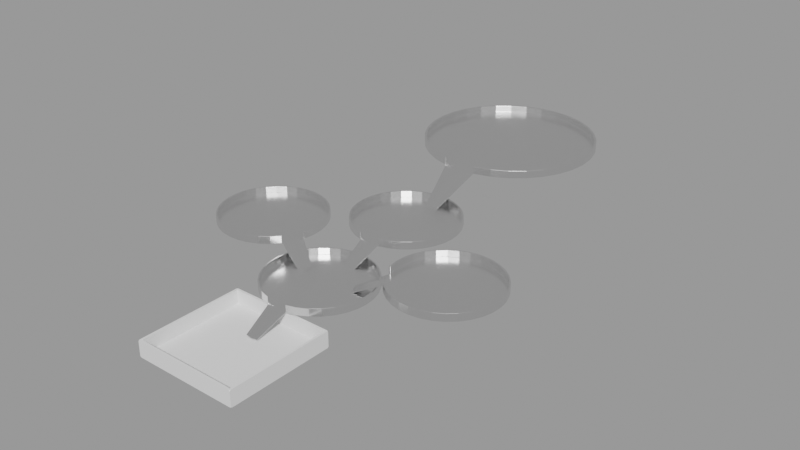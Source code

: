 # Source: demo.blend  (saved by Blender 3.6.11; exported with 4.5.12 LTS)
import bpy
from mathutils import Matrix  # noqa: F401  (used for matrix-valued properties, if any)

bpy.ops.wm.read_factory_settings(use_empty=True)
scene = bpy.context.scene
scene.name = 'Scene.002'

# ---- materials (node trees are filled in below, after node groups)
mat_material = bpy.data.materials.new('Material')
mat_material.use_transparent_shadow = False

# ---- material node trees
mat_material.use_nodes = True; mat_material.node_tree.nodes.clear()
_N = mat_material.node_tree.nodes; _L = mat_material.node_tree.links
n0 = _N.new('ShaderNodeBsdfPrincipled'); n0.name = 'Principled BSDF'; n0.location = (10, 300)
n0.distribution = 'GGX'
n0.subsurface_method = 'RANDOM_WALK_SKIN'
n0.inputs[1].default_value = 1.0
n0.inputs[2].default_value = 0.2414
n0.inputs[3].default_value = 1.45
n0.inputs[27].default_value = (0.0, 0.0, 0.0, 1.0)
n0.inputs[28].default_value = 1.0
n1 = _N.new('ShaderNodeOutputMaterial'); n1.name = 'Material Output'; n1.location = (300, 300)
_L.new(n0.outputs[0], n1.inputs[0])
n1.is_active_output = True

# ---- meshes
me_cylinder = bpy.data.meshes.new('Cylinder')
me_cylinder.from_pydata([(0.0, 1.0, -0.04303), (0.0, 1.0, 0.104), (0.1951, 0.9808, -0.04303), (0.1951, 0.9808, 0.104), (0.3827, 0.9239, -0.04303), (0.3827, 0.9239, 0.104), (0.5556, 0.8315, -0.04303), (0.5556, 0.8315, 0.104), (0.7071, 0.7071, -0.04303), (0.7071, 0.7071, 0.104), (0.8315, 0.5556, -0.04303), (0.8315, 0.5556, 0.104), (0.9239, 0.3827, -0.04303), (0.9239, 0.3827, 0.104), (0.9808, 0.1951, -0.04303), (0.9808, 0.1951, 0.104), (1.0, 0.0, -0.04303), (0.9808, -0.1951, -0.04303), (0.9808, -0.1951, 0.104), (0.9239, -0.3827, -0.04303), (0.9239, -0.3827, 0.104), (0.8315, -0.5556, -0.04303), (0.8315, -0.5556, 0.104), (0.7071, -0.7071, -0.04303), (0.7071, -0.7071, 0.104), (0.5556, -0.8315, -0.04303), (0.5556, -0.8315, 0.104), (0.3827, -0.9239, -0.04303), (0.3827, -0.9239, 0.104), (0.1951, -0.9808, -0.04303), (0.1951, -0.9808, 0.104), (0.0, -1.0, -0.04303), (0.0, -1.0, 0.104), (-0.1951, -0.9808, -0.04303), (-0.1951, -0.9808, 0.104), (-0.3827, -0.9239, -0.04303), (-0.3827, -0.9239, 0.104), (-0.5556, -0.8315, -0.04303), (-0.5556, -0.8315, 0.104), (-0.7071, -0.7071, -0.04303), (-0.7071, -0.7071, 0.104), (-0.8315, -0.5556, -0.04303), (-0.8315, -0.5556, 0.104), (-0.9239, -0.3827, -0.04303), (-0.9239, -0.3827, 0.104), (-0.9808, -0.1951, -0.04303), (-0.9808, -0.1951, 0.104), (-1.0, 0.0, -0.04303), (-1.0, 0.0, 0.104), (-0.9808, 0.1951, -0.04303), (-0.9808, 0.1951, 0.104), (-0.9239, 0.3827, -0.04303), (-0.9239, 0.3827, 0.104), (-0.8315, 0.5556, -0.04303), (-0.8315, 0.5556, 0.104), (-0.7071, 0.7071, -0.04303), (-0.7071, 0.7071, 0.104), (-0.5556, 0.8315, -0.04303), (-0.5556, 0.8315, 0.104), (-0.3827, 0.9239, -0.04303), (-0.3827, 0.9239, 0.104), (-0.1951, 0.9808, -0.04303), (-0.1951, 0.9808, 0.104), (0.1901, 0.9557, 0.104), (3.099e-10, 0.9744, 0.104), (0.3729, 0.9002, 0.104), (0.5413, 0.8102, 0.104), (0.689, 0.689, 0.104), (0.8102, 0.5413, 0.104), (0.9002, 0.3729, 0.104), (0.9557, 0.1901, 0.104), (0.9557, -0.1901, 0.104), (0.9002, -0.3729, 0.104), (0.8102, -0.5413, 0.104), (0.689, -0.689, 0.104), (0.5413, -0.8102, 0.104), (0.3729, -0.9002, 0.104), (0.1901, -0.9557, 0.104), (3.099e-10, -0.9744, 0.104), (-0.1901, -0.9557, 0.104), (-0.3729, -0.9002, 0.104), (-0.5413, -0.8102, 0.104), (-0.689, -0.689, 0.104), (-0.8102, -0.5413, 0.104), (-0.9002, -0.3729, 0.104), (-0.9557, -0.1901, 0.104), (-0.9744, 3.814e-10, 0.104), (-0.9557, 0.1901, 0.104), (-0.9002, 0.3729, 0.104), (-0.8102, 0.5413, 0.104), (-0.689, 0.689, 0.104), (-0.5413, 0.8102, 0.104), (-0.3729, 0.9002, 0.104), (-0.1901, 0.9557, 0.104), (0.1901, 0.9557, -0.02221), (3.099e-10, 0.9744, -0.02221), (0.3729, 0.9002, -0.02221), (0.5413, 0.8102, -0.02221), (0.689, 0.689, -0.02221), (0.8102, 0.5413, -0.02221), (0.9002, 0.3729, -0.02221), (0.9557, 0.1901, -0.02221), (0.9744, 3.814e-10, -0.02221), (0.9557, -0.1901, -0.02221), (0.9002, -0.3729, -0.02221), (0.8102, -0.5413, -0.02221), (0.689, -0.689, -0.02221), (0.5413, -0.8102, -0.02221), (0.3729, -0.9002, -0.02221), (0.1901, -0.9557, -0.02221), (3.099e-10, -0.9744, -0.02221), (-0.1901, -0.9557, -0.02221), (-0.3729, -0.9002, -0.02221), (-0.5413, -0.8102, -0.02221), (-0.689, -0.689, -0.02221), (-0.8102, -0.5413, -0.02221), (-0.9002, -0.3729, -0.02221), (-0.9557, -0.1901, -0.02221), (-0.9744, 3.814e-10, -0.02221), (-0.9557, 0.1901, -0.02221), (-0.9002, 0.3729, -0.02221), (-0.8102, 0.5413, -0.02221), (-0.689, 0.689, -0.02221), (-0.5413, 0.8102, -0.02221), (-0.3729, 0.9002, -0.02221), (-0.1901, 0.9557, -0.02221), (1.54, 0.1213, -0.3108), (1.549, 0.0, -0.3185), (1.54, -0.1213, -0.3108), (1.536, 0.1182, -0.2908), (1.545, 2.371e-10, -0.2983), (1.536, -0.1182, -0.2908)], [], [(0, 1, 3, 2), (2, 3, 5, 4), (4, 5, 7, 6), (6, 7, 9, 8), (8, 9, 11, 10), (10, 11, 13, 12), (12, 13, 15, 14), (17, 18, 20, 19), (19, 20, 22, 21), (21, 22, 24, 23), (23, 24, 26, 25), (25, 26, 28, 27), (27, 28, 30, 29), (29, 30, 32, 31), (31, 32, 34, 33), (33, 34, 36, 35), (35, 36, 38, 37), (37, 38, 40, 39), (39, 40, 42, 41), (41, 42, 44, 43), (43, 44, 46, 45), (45, 46, 48, 47), (47, 48, 50, 49), (49, 50, 52, 51), (51, 52, 54, 53), (53, 54, 56, 55), (55, 56, 58, 57), (57, 58, 60, 59), (9, 7, 66, 67), (59, 60, 62, 61), (61, 62, 1, 0), (0, 2, 4, 6, 8, 10, 12, 14, 16, 17, 19, 21, 23, 25, 27, 29, 31, 33, 35, 37, 39, 41, 43, 45, 47, 49, 51, 53, 55, 57, 59, 61), (26, 24, 74, 75), (44, 42, 83, 84), (62, 60, 92, 93), (36, 34, 79, 80), (54, 52, 88, 89), (11, 9, 67, 68), (28, 26, 75, 76), (46, 44, 84, 85), (3, 1, 64, 63), (1, 62, 93, 64), (20, 18, 71, 72), (38, 36, 80, 81), (56, 54, 89, 90), (13, 11, 68, 69), (30, 28, 76, 77), (48, 46, 85, 86), (5, 3, 63, 65), (22, 20, 72, 73), (40, 38, 81, 82), (58, 56, 90, 91), (15, 13, 69, 70), (32, 30, 77, 78), (50, 48, 86, 87), (7, 5, 65, 66), (24, 22, 73, 74), (42, 40, 82, 83), (60, 58, 91, 92), (34, 32, 78, 79), (52, 50, 87, 88), (94, 95, 125, 124, 123, 122, 121, 120, 119, 118, 117, 116, 115, 114, 113, 112, 111, 110, 109, 108, 107, 106, 105, 104, 103, 102, 101, 100, 99, 98, 97, 96), (85, 84, 116, 117), (72, 71, 103, 104), (86, 85, 117, 118), (73, 72, 104, 105), (87, 86, 118, 119), (74, 73, 105, 106), (88, 87, 119, 120), (75, 74, 106, 107), (89, 88, 120, 121), (76, 75, 107, 108), (63, 64, 95, 94), (90, 89, 121, 122), (77, 76, 108, 109), (65, 63, 94, 96), (91, 90, 122, 123), (78, 77, 109, 110), (66, 65, 96, 97), (92, 91, 123, 124), (79, 78, 110, 111), (67, 66, 97, 98), (93, 92, 124, 125), (80, 79, 111, 112), (68, 67, 98, 99), (64, 93, 125, 95), (81, 80, 112, 113), (69, 68, 99, 100), (82, 81, 113, 114), (70, 69, 100, 101), (83, 82, 114, 115), (84, 83, 115, 116), (15, 70, 101, 14), (18, 17, 103, 71), (17, 16, 127, 128), (126, 129, 130, 131, 128, 127), (14, 101, 129, 126), (102, 103, 131, 130), (16, 14, 126, 127), (103, 17, 128, 131), (101, 102, 130, 129)])
_uv = me_cylinder.uv_layers.new(name='UVMap')
_uv.uv.foreach_set('vector', [1.0, 0.5, 1.0, 1.0, 0.9688, 1.0, 0.9688, 0.5, 0.9688, 0.5, 0.9688, 1.0, 0.9375, 1.0, 0.9375, 0.5, 0.9375, 0.5, 0.9375, 1.0, 0.9062, 1.0, 0.9062, 0.5, 0.9062, 0.5, 0.9062, 1.0, 0.875, 1.0, 0.875, 0.5, 0.875, 0.5, 0.875, 1.0, 0.8438, 1.0, 0.8438, 0.5, 0.8438, 0.5, 0.8438, 1.0, 0.8125, 1.0, 0.8125, 0.5, 0.8125, 0.5, 0.8125, 1.0, 0.7812, 1.0, 0.7812, 0.5, 0.7188, 0.5, 0.7188, 1.0, 0.6875, 1.0, 0.6875, 0.5, 0.6875, 0.5, 0.6875, 1.0, 0.6562, 1.0, 0.6562, 0.5, 0.6562, 0.5, 0.6562, 1.0, 0.625, 1.0, 0.625, 0.5, 0.625, 0.5, 0.625, 1.0, 0.5938, 1.0, 0.5938, 0.5, 0.5938, 0.5, 0.5938, 1.0, 0.5625, 1.0, 0.5625, 0.5, 0.5625, 0.5, 0.5625, 1.0, 0.5312, 1.0, 0.5312, 0.5, 0.5312, 0.5, 0.5312, 1.0, 0.5, 1.0, 0.5, 0.5, 0.5, 0.5, 0.5, 1.0, 0.4688, 1.0, 0.4688, 0.5, 0.4688, 0.5, 0.4688, 1.0, 0.4375, 1.0, 0.4375, 0.5, 0.4375, 0.5, 0.4375, 1.0, 0.4062, 1.0, 0.4062, 0.5, 0.4062, 0.5, 0.4062, 1.0, 0.375, 1.0, 0.375, 0.5, 0.375, 0.5, 0.375, 1.0, 0.3438, 1.0, 0.3438, 0.5, 0.3438, 0.5, 0.3438, 1.0, 0.3125, 1.0, 0.3125, 0.5, 0.3125, 0.5, 0.3125, 1.0, 0.2812, 1.0, 0.2812, 0.5, 0.2812, 0.5, 0.2812, 1.0, 0.25, 1.0, 0.25, 0.5, 0.25, 0.5, 0.25, 1.0, 0.2188, 1.0, 0.2188, 0.5, 0.2188, 0.5, 0.2188, 1.0, 0.1875, 1.0, 0.1875, 0.5, 0.1875, 0.5, 0.1875, 1.0, 0.1562, 1.0, 0.1562, 0.5, 0.1562, 0.5, 0.1562, 1.0, 0.125, 1.0, 0.125, 0.5, 0.125, 0.5, 0.125, 1.0, 0.09375, 1.0, 0.09375, 0.5, 0.09375, 0.5, 0.09375, 1.0, 0.0625, 1.0, 0.0625, 0.5, 0.875, 1.0, 0.9062, 1.0, 0.9062, 1.0, 0.875, 1.0, 0.0625, 0.5, 0.0625, 1.0, 0.03125, 1.0, 0.03125, 0.5, 0.03125, 0.5, 0.03125, 1.0, 0.0, 1.0, 0.0, 0.5, 0.75, 0.49, 0.7968, 0.4854, 0.8418, 0.4717, 0.8833, 0.4496, 0.9197, 0.4197, 0.9496, 0.3833, 0.9717, 0.3418, 0.9854, 0.2968, 0.99, 0.25, 0.9854, 0.2032, 0.9717, 0.1582, 0.9496, 0.1167, 0.9197, 0.08029, 0.8833, 0.05045, 0.8418, 0.02827, 0.7968, 0.01461, 0.75, 0.01, 0.7032, 0.01461, 0.6582, 0.02827, 0.6167, 0.05045, 0.5803, 0.08029, 0.5504, 0.1167, 0.5283, 0.1582, 0.5146, 0.2032, 0.51, 0.25, 0.5146, 0.2968, 0.5283, 0.3418, 0.5504, 0.3833, 0.5803, 0.4197, 0.6167, 0.4496, 0.6582, 0.4717, 0.7032, 0.4854, 0.5938, 1.0, 0.625, 1.0, 0.625, 1.0, 0.5938, 1.0, 0.3125, 1.0, 0.3438, 1.0, 0.3438, 1.0, 0.3125, 1.0, 0.03125, 1.0, 0.0625, 1.0, 0.0625, 1.0, 0.03125, 1.0, 0.4375, 1.0, 0.4688, 1.0, 0.4688, 1.0, 0.4375, 1.0, 0.1562, 1.0, 0.1875, 1.0, 0.1875, 1.0, 0.1562, 1.0, 0.8438, 1.0, 0.875, 1.0, 0.875, 1.0, 0.8438, 1.0, 0.5625, 1.0, 0.5938, 1.0, 0.5938, 1.0, 0.5625, 1.0, 0.2812, 1.0, 0.3125, 1.0, 0.3125, 1.0, 0.2812, 1.0, 0.9688, 1.0, 1.0, 1.0, 1.0, 1.0, 0.9688, 1.0, 0.0, 1.0, 0.03125, 1.0, 0.03125, 1.0, 0.0, 1.0, 0.6875, 1.0, 0.7188, 1.0, 0.7188, 1.0, 0.6875, 1.0, 0.4062, 1.0, 0.4375, 1.0, 0.4375, 1.0, 0.4062, 1.0, 0.125, 1.0, 0.1562, 1.0, 0.1562, 1.0, 0.125, 1.0, 0.8125, 1.0, 0.8438, 1.0, 0.8438, 1.0, 0.8125, 1.0, 0.5312, 1.0, 0.5625, 1.0, 0.5625, 1.0, 0.5312, 1.0, 0.25, 1.0, 0.2812, 1.0, 0.2812, 1.0, 0.25, 1.0, 0.9375, 1.0, 0.9688, 1.0, 0.9688, 1.0, 0.9375, 1.0, 0.6562, 1.0, 0.6875, 1.0, 0.6875, 1.0, 0.6562, 1.0, 0.375, 1.0, 0.4062, 1.0, 0.4062, 1.0, 0.375, 1.0, 0.09375, 1.0, 0.125, 1.0, 0.125, 1.0, 0.09375, 1.0, 0.7812, 1.0, 0.8125, 1.0, 0.8125, 1.0, 0.7812, 1.0, 0.5, 1.0, 0.5312, 1.0, 0.5312, 1.0, 0.5, 1.0, 0.2188, 1.0, 0.25, 1.0, 0.25, 1.0, 0.2188, 1.0, 0.9062, 1.0, 0.9375, 1.0, 0.9375, 1.0, 0.9062, 1.0, 0.625, 1.0, 0.6562, 1.0, 0.6562, 1.0, 0.625, 1.0, 0.3438, 1.0, 0.375, 1.0, 0.375, 1.0, 0.3438, 1.0, 0.0625, 1.0, 0.09375, 1.0, 0.09375, 1.0, 0.0625, 1.0, 0.4688, 1.0, 0.5, 1.0, 0.5, 1.0, 0.4688, 1.0, 0.1875, 1.0, 0.2188, 1.0, 0.2188, 1.0, 0.1875, 1.0, 0.2968, 0.4854, 0.25, 0.49, 0.2032, 0.4854, 0.1582, 0.4717, 0.1167, 0.4496, 0.08029, 0.4197, 0.05045, 0.3833, 0.02827, 0.3418, 0.01461, 0.2968, 0.01, 0.25, 0.01461, 0.2032, 0.02827, 0.1582, 0.05045, 0.1167, 0.08029, 0.08029, 0.1167, 0.05045, 0.1582, 0.02827, 0.2032, 0.01461, 0.25, 0.01, 0.2968, 0.01461, 0.3418, 0.02827, 0.3833, 0.05045, 0.4197, 0.08029, 0.4496, 0.1167, 0.4717, 0.1582, 0.4854, 0.2032, 0.49, 0.25, 0.4854, 0.2968, 0.4717, 0.3418, 0.4496, 0.3833, 0.4197, 0.4197, 0.3833, 0.4496, 0.3418, 0.4717, 0.2812, 1.0, 0.3125, 1.0, 0.3125, 1.0, 0.2812, 1.0, 0.6875, 1.0, 0.7188, 1.0, 0.7188, 1.0, 0.6875, 1.0, 0.25, 1.0, 0.2812, 1.0, 0.2812, 1.0, 0.25, 1.0, 0.6562, 1.0, 0.6875, 1.0, 0.6875, 1.0, 0.6562, 1.0, 0.2188, 1.0, 0.25, 1.0, 0.25, 1.0, 0.2188, 1.0, 0.625, 1.0, 0.6562, 1.0, 0.6562, 1.0, 0.625, 1.0, 0.1875, 1.0, 0.2188, 1.0, 0.2188, 1.0, 0.1875, 1.0, 0.5938, 1.0, 0.625, 1.0, 0.625, 1.0, 0.5938, 1.0, 0.1562, 1.0, 0.1875, 1.0, 0.1875, 1.0, 0.1562, 1.0, 0.5625, 1.0, 0.5938, 1.0, 0.5938, 1.0, 0.5625, 1.0, 0.9688, 1.0, 1.0, 1.0, 1.0, 1.0, 0.9688, 1.0, 0.125, 1.0, 0.1562, 1.0, 0.1562, 1.0, 0.125, 1.0, 0.5312, 1.0, 0.5625, 1.0, 0.5625, 1.0, 0.5312, 1.0, 0.9375, 1.0, 0.9688, 1.0, 0.9688, 1.0, 0.9375, 1.0, 0.09375, 1.0, 0.125, 1.0, 0.125, 1.0, 0.09375, 1.0, 0.5, 1.0, 0.5312, 1.0, 0.5312, 1.0, 0.5, 1.0, 0.9062, 1.0, 0.9375, 1.0, 0.9375, 1.0, 0.9062, 1.0, 0.0625, 1.0, 0.09375, 1.0, 0.09375, 1.0, 0.0625, 1.0, 0.4688, 1.0, 0.5, 1.0, 0.5, 1.0, 0.4688, 1.0, 0.875, 1.0, 0.9062, 1.0, 0.9062, 1.0, 0.875, 1.0, 0.03125, 1.0, 0.0625, 1.0, 0.0625, 1.0, 0.03125, 1.0, 0.4375, 1.0, 0.4688, 1.0, 0.4688, 1.0, 0.4375, 1.0, 0.8438, 1.0, 0.875, 1.0, 0.875, 1.0, 0.8438, 1.0, 0.0, 1.0, 0.03125, 1.0, 0.03125, 1.0, 0.0, 1.0, 0.4062, 1.0, 0.4375, 1.0, 0.4375, 1.0, 0.4062, 1.0, 0.8125, 1.0, 0.8438, 1.0, 0.8438, 1.0, 0.8125, 1.0, 0.375, 1.0, 0.4062, 1.0, 0.4062, 1.0, 0.375, 1.0, 0.7812, 1.0, 0.8125, 1.0, 0.8125, 1.0, 0.7812, 1.0, 0.3438, 1.0, 0.375, 1.0, 0.375, 1.0, 0.3438, 1.0, 0.3125, 1.0, 0.3438, 1.0, 0.3438, 1.0, 0.3125, 1.0, 0.7812, 1.0, 0.7812, 1.0, 0.7812, 1.0, 0.7812, 0.5, 0.7188, 1.0, 0.7188, 0.5, 0.7188, 1.0, 0.7188, 1.0, 0.9854, 0.2032, 0.99, 0.25, 0.99, 0.25, 0.9854, 0.2032, 0.7812, 0.5, 0.7812, 1.0, 0.49, 0.25, 0.4854, 0.2032, 0.7188, 0.5, 0.99, 0.25, 0.7812, 0.5, 0.7812, 1.0, 0.7812, 1.0, 0.7812, 0.5, 0.49, 0.25, 0.4854, 0.2032, 0.4854, 0.2032, 0.49, 0.25, 0.99, 0.25, 0.9854, 0.2968, 0.9854, 0.2968, 0.99, 0.25, 0.7188, 1.0, 0.7188, 0.5, 0.7188, 0.5, 0.7188, 1.0, 0.4854, 0.2968, 0.49, 0.25, 0.49, 0.25, 0.4854, 0.2968])
me_cylinder.materials.append(mat_material)
me_cylinder.update()
me_cylinder_001 = bpy.data.meshes.new('Cylinder.001')
me_cylinder_001.from_pydata([(0.0, 1.0, -0.04303), (0.0, 1.0, 0.104), (0.1951, 0.9808, -0.04303), (0.1951, 0.9808, 0.104), (0.3827, 0.9239, -0.04303), (0.3827, 0.9239, 0.104), (0.5556, 0.8315, -0.04303), (0.5556, 0.8315, 0.104), (0.7071, 0.7071, -0.04303), (0.7071, 0.7071, 0.104), (0.8315, 0.5556, -0.04303), (0.8315, 0.5556, 0.104), (0.9239, 0.3827, -0.04303), (0.9239, 0.3827, 0.104), (0.9808, 0.1951, -0.04303), (0.9808, 0.1951, 0.104), (1.0, 0.0, -0.04303), (0.9808, -0.1951, -0.04303), (0.9808, -0.1951, 0.104), (0.9239, -0.3827, -0.04303), (0.9239, -0.3827, 0.104), (0.8315, -0.5556, -0.04303), (0.8315, -0.5556, 0.104), (0.7071, -0.7071, -0.04303), (0.7071, -0.7071, 0.104), (0.5556, -0.8315, -0.04303), (0.5556, -0.8315, 0.104), (0.3827, -0.9239, -0.04303), (0.3827, -0.9239, 0.104), (0.1951, -0.9808, -0.04303), (0.1951, -0.9808, 0.104), (0.0, -1.0, -0.04303), (0.0, -1.0, 0.104), (-0.1951, -0.9808, -0.04303), (-0.1951, -0.9808, 0.104), (-0.3827, -0.9239, -0.04303), (-0.3827, -0.9239, 0.104), (-0.5556, -0.8315, -0.04303), (-0.5556, -0.8315, 0.104), (-0.7071, -0.7071, -0.04303), (-0.7071, -0.7071, 0.104), (-0.8315, -0.5556, -0.04303), (-0.8315, -0.5556, 0.104), (-0.9239, -0.3827, -0.04303), (-0.9239, -0.3827, 0.104), (-0.9808, -0.1951, -0.04303), (-0.9808, -0.1951, 0.104), (-1.0, 0.0, -0.04303), (-1.0, 0.0, 0.104), (-0.9808, 0.1951, -0.04303), (-0.9808, 0.1951, 0.104), (-0.9239, 0.3827, -0.04303), (-0.9239, 0.3827, 0.104), (-0.8315, 0.5556, -0.04303), (-0.8315, 0.5556, 0.104), (-0.7071, 0.7071, -0.04303), (-0.7071, 0.7071, 0.104), (-0.5556, 0.8315, -0.04303), (-0.5556, 0.8315, 0.104), (-0.3827, 0.9239, -0.04303), (-0.3827, 0.9239, 0.104), (-0.1951, 0.9808, -0.04303), (-0.1951, 0.9808, 0.104), (0.1901, 0.9557, 0.104), (3.099e-10, 0.9744, 0.104), (0.3729, 0.9002, 0.104), (0.5413, 0.8102, 0.104), (0.689, 0.689, 0.104), (0.8102, 0.5413, 0.104), (0.9002, 0.3729, 0.104), (0.9557, 0.1901, 0.104), (0.9557, -0.1901, 0.104), (0.9002, -0.3729, 0.104), (0.8102, -0.5413, 0.104), (0.689, -0.689, 0.104), (0.5413, -0.8102, 0.104), (0.3729, -0.9002, 0.104), (0.1901, -0.9557, 0.104), (3.099e-10, -0.9744, 0.104), (-0.1901, -0.9557, 0.104), (-0.3729, -0.9002, 0.104), (-0.5413, -0.8102, 0.104), (-0.689, -0.689, 0.104), (-0.8102, -0.5413, 0.104), (-0.9002, -0.3729, 0.104), (-0.9557, -0.1901, 0.104), (-0.9744, 3.814e-10, 0.104), (-0.9557, 0.1901, 0.104), (-0.9002, 0.3729, 0.104), (-0.8102, 0.5413, 0.104), (-0.689, 0.689, 0.104), (-0.5413, 0.8102, 0.104), (-0.3729, 0.9002, 0.104), (-0.1901, 0.9557, 0.104), (0.1901, 0.9557, -0.02221), (3.099e-10, 0.9744, -0.02221), (0.3729, 0.9002, -0.02221), (0.5413, 0.8102, -0.02221), (0.689, 0.689, -0.02221), (0.8102, 0.5413, -0.02221), (0.9002, 0.3729, -0.02221), (0.9557, 0.1901, -0.02221), (0.9744, 3.814e-10, -0.02221), (0.9557, -0.1901, -0.02221), (0.9002, -0.3729, -0.02221), (0.8102, -0.5413, -0.02221), (0.689, -0.689, -0.02221), (0.5413, -0.8102, -0.02221), (0.3729, -0.9002, -0.02221), (0.1901, -0.9557, -0.02221), (3.099e-10, -0.9744, -0.02221), (-0.1901, -0.9557, -0.02221), (-0.3729, -0.9002, -0.02221), (-0.5413, -0.8102, -0.02221), (-0.689, -0.689, -0.02221), (-0.8102, -0.5413, -0.02221), (-0.9002, -0.3729, -0.02221), (-0.9557, -0.1901, -0.02221), (-0.9744, 3.814e-10, -0.02221), (-0.9557, 0.1901, -0.02221), (-0.9002, 0.3729, -0.02221), (-0.8102, 0.5413, -0.02221), (-0.689, 0.689, -0.02221), (-0.5413, 0.8102, -0.02221), (-0.3729, 0.9002, -0.02221), (-0.1901, 0.9557, -0.02221), (1.54, 0.1213, -0.3108), (1.549, 0.0, -0.3185), (1.54, -0.1213, -0.3108), (1.536, 0.1182, -0.2908), (1.545, 2.371e-10, -0.2983), (1.536, -0.1182, -0.2908)], [], [(0, 1, 3, 2), (2, 3, 5, 4), (4, 5, 7, 6), (6, 7, 9, 8), (8, 9, 11, 10), (10, 11, 13, 12), (12, 13, 15, 14), (17, 18, 20, 19), (19, 20, 22, 21), (21, 22, 24, 23), (23, 24, 26, 25), (25, 26, 28, 27), (27, 28, 30, 29), (29, 30, 32, 31), (31, 32, 34, 33), (33, 34, 36, 35), (35, 36, 38, 37), (37, 38, 40, 39), (39, 40, 42, 41), (41, 42, 44, 43), (43, 44, 46, 45), (45, 46, 48, 47), (47, 48, 50, 49), (49, 50, 52, 51), (51, 52, 54, 53), (53, 54, 56, 55), (55, 56, 58, 57), (57, 58, 60, 59), (9, 7, 66, 67), (59, 60, 62, 61), (61, 62, 1, 0), (0, 2, 4, 6, 8, 10, 12, 14, 16, 17, 19, 21, 23, 25, 27, 29, 31, 33, 35, 37, 39, 41, 43, 45, 47, 49, 51, 53, 55, 57, 59, 61), (26, 24, 74, 75), (44, 42, 83, 84), (62, 60, 92, 93), (36, 34, 79, 80), (54, 52, 88, 89), (11, 9, 67, 68), (28, 26, 75, 76), (46, 44, 84, 85), (3, 1, 64, 63), (1, 62, 93, 64), (20, 18, 71, 72), (38, 36, 80, 81), (56, 54, 89, 90), (13, 11, 68, 69), (30, 28, 76, 77), (48, 46, 85, 86), (5, 3, 63, 65), (22, 20, 72, 73), (40, 38, 81, 82), (58, 56, 90, 91), (15, 13, 69, 70), (32, 30, 77, 78), (50, 48, 86, 87), (7, 5, 65, 66), (24, 22, 73, 74), (42, 40, 82, 83), (60, 58, 91, 92), (34, 32, 78, 79), (52, 50, 87, 88), (94, 95, 125, 124, 123, 122, 121, 120, 119, 118, 117, 116, 115, 114, 113, 112, 111, 110, 109, 108, 107, 106, 105, 104, 103, 102, 101, 100, 99, 98, 97, 96), (85, 84, 116, 117), (72, 71, 103, 104), (86, 85, 117, 118), (73, 72, 104, 105), (87, 86, 118, 119), (74, 73, 105, 106), (88, 87, 119, 120), (75, 74, 106, 107), (89, 88, 120, 121), (76, 75, 107, 108), (63, 64, 95, 94), (90, 89, 121, 122), (77, 76, 108, 109), (65, 63, 94, 96), (91, 90, 122, 123), (78, 77, 109, 110), (66, 65, 96, 97), (92, 91, 123, 124), (79, 78, 110, 111), (67, 66, 97, 98), (93, 92, 124, 125), (80, 79, 111, 112), (68, 67, 98, 99), (64, 93, 125, 95), (81, 80, 112, 113), (69, 68, 99, 100), (82, 81, 113, 114), (70, 69, 100, 101), (83, 82, 114, 115), (84, 83, 115, 116), (15, 70, 101, 14), (18, 17, 103, 71), (17, 16, 127, 128), (126, 129, 130, 131, 128, 127), (14, 101, 129, 126), (102, 103, 131, 130), (16, 14, 126, 127), (103, 17, 128, 131), (101, 102, 130, 129)])
_uv = me_cylinder_001.uv_layers.new(name='UVMap')
_uv.uv.foreach_set('vector', [1.0, 0.5, 1.0, 1.0, 0.9688, 1.0, 0.9688, 0.5, 0.9688, 0.5, 0.9688, 1.0, 0.9375, 1.0, 0.9375, 0.5, 0.9375, 0.5, 0.9375, 1.0, 0.9062, 1.0, 0.9062, 0.5, 0.9062, 0.5, 0.9062, 1.0, 0.875, 1.0, 0.875, 0.5, 0.875, 0.5, 0.875, 1.0, 0.8438, 1.0, 0.8438, 0.5, 0.8438, 0.5, 0.8438, 1.0, 0.8125, 1.0, 0.8125, 0.5, 0.8125, 0.5, 0.8125, 1.0, 0.7812, 1.0, 0.7812, 0.5, 0.7188, 0.5, 0.7188, 1.0, 0.6875, 1.0, 0.6875, 0.5, 0.6875, 0.5, 0.6875, 1.0, 0.6562, 1.0, 0.6562, 0.5, 0.6562, 0.5, 0.6562, 1.0, 0.625, 1.0, 0.625, 0.5, 0.625, 0.5, 0.625, 1.0, 0.5938, 1.0, 0.5938, 0.5, 0.5938, 0.5, 0.5938, 1.0, 0.5625, 1.0, 0.5625, 0.5, 0.5625, 0.5, 0.5625, 1.0, 0.5312, 1.0, 0.5312, 0.5, 0.5312, 0.5, 0.5312, 1.0, 0.5, 1.0, 0.5, 0.5, 0.5, 0.5, 0.5, 1.0, 0.4688, 1.0, 0.4688, 0.5, 0.4688, 0.5, 0.4688, 1.0, 0.4375, 1.0, 0.4375, 0.5, 0.4375, 0.5, 0.4375, 1.0, 0.4062, 1.0, 0.4062, 0.5, 0.4062, 0.5, 0.4062, 1.0, 0.375, 1.0, 0.375, 0.5, 0.375, 0.5, 0.375, 1.0, 0.3438, 1.0, 0.3438, 0.5, 0.3438, 0.5, 0.3438, 1.0, 0.3125, 1.0, 0.3125, 0.5, 0.3125, 0.5, 0.3125, 1.0, 0.2812, 1.0, 0.2812, 0.5, 0.2812, 0.5, 0.2812, 1.0, 0.25, 1.0, 0.25, 0.5, 0.25, 0.5, 0.25, 1.0, 0.2188, 1.0, 0.2188, 0.5, 0.2188, 0.5, 0.2188, 1.0, 0.1875, 1.0, 0.1875, 0.5, 0.1875, 0.5, 0.1875, 1.0, 0.1562, 1.0, 0.1562, 0.5, 0.1562, 0.5, 0.1562, 1.0, 0.125, 1.0, 0.125, 0.5, 0.125, 0.5, 0.125, 1.0, 0.09375, 1.0, 0.09375, 0.5, 0.09375, 0.5, 0.09375, 1.0, 0.0625, 1.0, 0.0625, 0.5, 0.875, 1.0, 0.9062, 1.0, 0.9062, 1.0, 0.875, 1.0, 0.0625, 0.5, 0.0625, 1.0, 0.03125, 1.0, 0.03125, 0.5, 0.03125, 0.5, 0.03125, 1.0, 0.0, 1.0, 0.0, 0.5, 0.75, 0.49, 0.7968, 0.4854, 0.8418, 0.4717, 0.8833, 0.4496, 0.9197, 0.4197, 0.9496, 0.3833, 0.9717, 0.3418, 0.9854, 0.2968, 0.99, 0.25, 0.9854, 0.2032, 0.9717, 0.1582, 0.9496, 0.1167, 0.9197, 0.08029, 0.8833, 0.05045, 0.8418, 0.02827, 0.7968, 0.01461, 0.75, 0.01, 0.7032, 0.01461, 0.6582, 0.02827, 0.6167, 0.05045, 0.5803, 0.08029, 0.5504, 0.1167, 0.5283, 0.1582, 0.5146, 0.2032, 0.51, 0.25, 0.5146, 0.2968, 0.5283, 0.3418, 0.5504, 0.3833, 0.5803, 0.4197, 0.6167, 0.4496, 0.6582, 0.4717, 0.7032, 0.4854, 0.5938, 1.0, 0.625, 1.0, 0.625, 1.0, 0.5938, 1.0, 0.3125, 1.0, 0.3438, 1.0, 0.3438, 1.0, 0.3125, 1.0, 0.03125, 1.0, 0.0625, 1.0, 0.0625, 1.0, 0.03125, 1.0, 0.4375, 1.0, 0.4688, 1.0, 0.4688, 1.0, 0.4375, 1.0, 0.1562, 1.0, 0.1875, 1.0, 0.1875, 1.0, 0.1562, 1.0, 0.8438, 1.0, 0.875, 1.0, 0.875, 1.0, 0.8438, 1.0, 0.5625, 1.0, 0.5938, 1.0, 0.5938, 1.0, 0.5625, 1.0, 0.2812, 1.0, 0.3125, 1.0, 0.3125, 1.0, 0.2812, 1.0, 0.9688, 1.0, 1.0, 1.0, 1.0, 1.0, 0.9688, 1.0, 0.0, 1.0, 0.03125, 1.0, 0.03125, 1.0, 0.0, 1.0, 0.6875, 1.0, 0.7188, 1.0, 0.7188, 1.0, 0.6875, 1.0, 0.4062, 1.0, 0.4375, 1.0, 0.4375, 1.0, 0.4062, 1.0, 0.125, 1.0, 0.1562, 1.0, 0.1562, 1.0, 0.125, 1.0, 0.8125, 1.0, 0.8438, 1.0, 0.8438, 1.0, 0.8125, 1.0, 0.5312, 1.0, 0.5625, 1.0, 0.5625, 1.0, 0.5312, 1.0, 0.25, 1.0, 0.2812, 1.0, 0.2812, 1.0, 0.25, 1.0, 0.9375, 1.0, 0.9688, 1.0, 0.9688, 1.0, 0.9375, 1.0, 0.6562, 1.0, 0.6875, 1.0, 0.6875, 1.0, 0.6562, 1.0, 0.375, 1.0, 0.4062, 1.0, 0.4062, 1.0, 0.375, 1.0, 0.09375, 1.0, 0.125, 1.0, 0.125, 1.0, 0.09375, 1.0, 0.7812, 1.0, 0.8125, 1.0, 0.8125, 1.0, 0.7812, 1.0, 0.5, 1.0, 0.5312, 1.0, 0.5312, 1.0, 0.5, 1.0, 0.2188, 1.0, 0.25, 1.0, 0.25, 1.0, 0.2188, 1.0, 0.9062, 1.0, 0.9375, 1.0, 0.9375, 1.0, 0.9062, 1.0, 0.625, 1.0, 0.6562, 1.0, 0.6562, 1.0, 0.625, 1.0, 0.3438, 1.0, 0.375, 1.0, 0.375, 1.0, 0.3438, 1.0, 0.0625, 1.0, 0.09375, 1.0, 0.09375, 1.0, 0.0625, 1.0, 0.4688, 1.0, 0.5, 1.0, 0.5, 1.0, 0.4688, 1.0, 0.1875, 1.0, 0.2188, 1.0, 0.2188, 1.0, 0.1875, 1.0, 0.2968, 0.4854, 0.25, 0.49, 0.2032, 0.4854, 0.1582, 0.4717, 0.1167, 0.4496, 0.08029, 0.4197, 0.05045, 0.3833, 0.02827, 0.3418, 0.01461, 0.2968, 0.01, 0.25, 0.01461, 0.2032, 0.02827, 0.1582, 0.05045, 0.1167, 0.08029, 0.08029, 0.1167, 0.05045, 0.1582, 0.02827, 0.2032, 0.01461, 0.25, 0.01, 0.2968, 0.01461, 0.3418, 0.02827, 0.3833, 0.05045, 0.4197, 0.08029, 0.4496, 0.1167, 0.4717, 0.1582, 0.4854, 0.2032, 0.49, 0.25, 0.4854, 0.2968, 0.4717, 0.3418, 0.4496, 0.3833, 0.4197, 0.4197, 0.3833, 0.4496, 0.3418, 0.4717, 0.2812, 1.0, 0.3125, 1.0, 0.3125, 1.0, 0.2812, 1.0, 0.6875, 1.0, 0.7188, 1.0, 0.7188, 1.0, 0.6875, 1.0, 0.25, 1.0, 0.2812, 1.0, 0.2812, 1.0, 0.25, 1.0, 0.6562, 1.0, 0.6875, 1.0, 0.6875, 1.0, 0.6562, 1.0, 0.2188, 1.0, 0.25, 1.0, 0.25, 1.0, 0.2188, 1.0, 0.625, 1.0, 0.6562, 1.0, 0.6562, 1.0, 0.625, 1.0, 0.1875, 1.0, 0.2188, 1.0, 0.2188, 1.0, 0.1875, 1.0, 0.5938, 1.0, 0.625, 1.0, 0.625, 1.0, 0.5938, 1.0, 0.1562, 1.0, 0.1875, 1.0, 0.1875, 1.0, 0.1562, 1.0, 0.5625, 1.0, 0.5938, 1.0, 0.5938, 1.0, 0.5625, 1.0, 0.9688, 1.0, 1.0, 1.0, 1.0, 1.0, 0.9688, 1.0, 0.125, 1.0, 0.1562, 1.0, 0.1562, 1.0, 0.125, 1.0, 0.5312, 1.0, 0.5625, 1.0, 0.5625, 1.0, 0.5312, 1.0, 0.9375, 1.0, 0.9688, 1.0, 0.9688, 1.0, 0.9375, 1.0, 0.09375, 1.0, 0.125, 1.0, 0.125, 1.0, 0.09375, 1.0, 0.5, 1.0, 0.5312, 1.0, 0.5312, 1.0, 0.5, 1.0, 0.9062, 1.0, 0.9375, 1.0, 0.9375, 1.0, 0.9062, 1.0, 0.0625, 1.0, 0.09375, 1.0, 0.09375, 1.0, 0.0625, 1.0, 0.4688, 1.0, 0.5, 1.0, 0.5, 1.0, 0.4688, 1.0, 0.875, 1.0, 0.9062, 1.0, 0.9062, 1.0, 0.875, 1.0, 0.03125, 1.0, 0.0625, 1.0, 0.0625, 1.0, 0.03125, 1.0, 0.4375, 1.0, 0.4688, 1.0, 0.4688, 1.0, 0.4375, 1.0, 0.8438, 1.0, 0.875, 1.0, 0.875, 1.0, 0.8438, 1.0, 0.0, 1.0, 0.03125, 1.0, 0.03125, 1.0, 0.0, 1.0, 0.4062, 1.0, 0.4375, 1.0, 0.4375, 1.0, 0.4062, 1.0, 0.8125, 1.0, 0.8438, 1.0, 0.8438, 1.0, 0.8125, 1.0, 0.375, 1.0, 0.4062, 1.0, 0.4062, 1.0, 0.375, 1.0, 0.7812, 1.0, 0.8125, 1.0, 0.8125, 1.0, 0.7812, 1.0, 0.3438, 1.0, 0.375, 1.0, 0.375, 1.0, 0.3438, 1.0, 0.3125, 1.0, 0.3438, 1.0, 0.3438, 1.0, 0.3125, 1.0, 0.7812, 1.0, 0.7812, 1.0, 0.7812, 1.0, 0.7812, 0.5, 0.7188, 1.0, 0.7188, 0.5, 0.7188, 1.0, 0.7188, 1.0, 0.9854, 0.2032, 0.99, 0.25, 0.99, 0.25, 0.9854, 0.2032, 0.7812, 0.5, 0.7812, 1.0, 0.49, 0.25, 0.4854, 0.2032, 0.7188, 0.5, 0.99, 0.25, 0.7812, 0.5, 0.7812, 1.0, 0.7812, 1.0, 0.7812, 0.5, 0.49, 0.25, 0.4854, 0.2032, 0.4854, 0.2032, 0.49, 0.25, 0.99, 0.25, 0.9854, 0.2968, 0.9854, 0.2968, 0.99, 0.25, 0.7188, 1.0, 0.7188, 0.5, 0.7188, 0.5, 0.7188, 1.0, 0.4854, 0.2968, 0.49, 0.25, 0.49, 0.25, 0.4854, 0.2968])
me_cylinder_001.materials.append(mat_material)
me_cylinder_001.update()
me_cylinder_002 = bpy.data.meshes.new('Cylinder.002')
me_cylinder_002.from_pydata([(0.0, 1.0, -0.04303), (0.0, 1.0, 0.104), (0.1951, 0.9808, -0.04303), (0.1951, 0.9808, 0.104), (0.3827, 0.9239, -0.04303), (0.3827, 0.9239, 0.104), (0.5556, 0.8315, -0.04303), (0.5556, 0.8315, 0.104), (0.7071, 0.7071, -0.04303), (0.7071, 0.7071, 0.104), (0.8315, 0.5556, -0.04303), (0.8315, 0.5556, 0.104), (0.9239, 0.3827, -0.04303), (0.9239, 0.3827, 0.104), (0.9808, 0.1951, -0.04303), (0.9808, 0.1951, 0.104), (1.0, 0.0, -0.04303), (0.9808, -0.1951, -0.04303), (0.9808, -0.1951, 0.104), (0.9239, -0.3827, -0.04303), (0.9239, -0.3827, 0.104), (0.8315, -0.5556, -0.04303), (0.8315, -0.5556, 0.104), (0.7071, -0.7071, -0.04303), (0.7071, -0.7071, 0.104), (0.5556, -0.8315, -0.04303), (0.5556, -0.8315, 0.104), (0.3827, -0.9239, -0.04303), (0.3827, -0.9239, 0.104), (0.1951, -0.9808, -0.04303), (0.1951, -0.9808, 0.104), (0.0, -1.0, -0.04303), (0.0, -1.0, 0.104), (-0.1951, -0.9808, -0.04303), (-0.1951, -0.9808, 0.104), (-0.3827, -0.9239, -0.04303), (-0.3827, -0.9239, 0.104), (-0.5556, -0.8315, -0.04303), (-0.5556, -0.8315, 0.104), (-0.7071, -0.7071, -0.04303), (-0.7071, -0.7071, 0.104), (-0.8315, -0.5556, -0.04303), (-0.8315, -0.5556, 0.104), (-0.9239, -0.3827, -0.04303), (-0.9239, -0.3827, 0.104), (-0.9808, -0.1951, -0.04303), (-0.9808, -0.1951, 0.104), (-1.0, 0.0, -0.04303), (-1.0, 0.0, 0.104), (-0.9808, 0.1951, -0.04303), (-0.9808, 0.1951, 0.104), (-0.9239, 0.3827, -0.04303), (-0.9239, 0.3827, 0.104), (-0.8315, 0.5556, -0.04303), (-0.8315, 0.5556, 0.104), (-0.7071, 0.7071, -0.04303), (-0.7071, 0.7071, 0.104), (-0.5556, 0.8315, -0.04303), (-0.5556, 0.8315, 0.104), (-0.3827, 0.9239, -0.04303), (-0.3827, 0.9239, 0.104), (-0.1951, 0.9808, -0.04303), (-0.1951, 0.9808, 0.104), (0.1901, 0.9557, 0.104), (3.099e-10, 0.9744, 0.104), (0.3729, 0.9002, 0.104), (0.5413, 0.8102, 0.104), (0.689, 0.689, 0.104), (0.8102, 0.5413, 0.104), (0.9002, 0.3729, 0.104), (0.9557, 0.1901, 0.104), (0.9557, -0.1901, 0.104), (0.9002, -0.3729, 0.104), (0.8102, -0.5413, 0.104), (0.689, -0.689, 0.104), (0.5413, -0.8102, 0.104), (0.3729, -0.9002, 0.104), (0.1901, -0.9557, 0.104), (3.099e-10, -0.9744, 0.104), (-0.1901, -0.9557, 0.104), (-0.3729, -0.9002, 0.104), (-0.5413, -0.8102, 0.104), (-0.689, -0.689, 0.104), (-0.8102, -0.5413, 0.104), (-0.9002, -0.3729, 0.104), (-0.9557, -0.1901, 0.104), (-0.9744, 3.814e-10, 0.104), (-0.9557, 0.1901, 0.104), (-0.9002, 0.3729, 0.104), (-0.8102, 0.5413, 0.104), (-0.689, 0.689, 0.104), (-0.5413, 0.8102, 0.104), (-0.3729, 0.9002, 0.104), (-0.1901, 0.9557, 0.104), (0.1901, 0.9557, -0.02221), (3.099e-10, 0.9744, -0.02221), (0.3729, 0.9002, -0.02221), (0.5413, 0.8102, -0.02221), (0.689, 0.689, -0.02221), (0.8102, 0.5413, -0.02221), (0.9002, 0.3729, -0.02221), (0.9557, 0.1901, -0.02221), (0.9744, 3.814e-10, -0.02221), (0.9557, -0.1901, -0.02221), (0.9002, -0.3729, -0.02221), (0.8102, -0.5413, -0.02221), (0.689, -0.689, -0.02221), (0.5413, -0.8102, -0.02221), (0.3729, -0.9002, -0.02221), (0.1901, -0.9557, -0.02221), (3.099e-10, -0.9744, -0.02221), (-0.1901, -0.9557, -0.02221), (-0.3729, -0.9002, -0.02221), (-0.5413, -0.8102, -0.02221), (-0.689, -0.689, -0.02221), (-0.8102, -0.5413, -0.02221), (-0.9002, -0.3729, -0.02221), (-0.9557, -0.1901, -0.02221), (-0.9744, 3.814e-10, -0.02221), (-0.9557, 0.1901, -0.02221), (-0.9002, 0.3729, -0.02221), (-0.8102, 0.5413, -0.02221), (-0.689, 0.689, -0.02221), (-0.5413, 0.8102, -0.02221), (-0.3729, 0.9002, -0.02221), (-0.1901, 0.9557, -0.02221), (1.54, 0.1213, -0.3108), (1.549, 0.0, -0.3185), (1.54, -0.1213, -0.3108), (1.536, 0.1182, -0.2908), (1.545, 2.371e-10, -0.2983), (1.536, -0.1182, -0.2908)], [], [(0, 1, 3, 2), (2, 3, 5, 4), (4, 5, 7, 6), (6, 7, 9, 8), (8, 9, 11, 10), (10, 11, 13, 12), (12, 13, 15, 14), (17, 18, 20, 19), (19, 20, 22, 21), (21, 22, 24, 23), (23, 24, 26, 25), (25, 26, 28, 27), (27, 28, 30, 29), (29, 30, 32, 31), (31, 32, 34, 33), (33, 34, 36, 35), (35, 36, 38, 37), (37, 38, 40, 39), (39, 40, 42, 41), (41, 42, 44, 43), (43, 44, 46, 45), (45, 46, 48, 47), (47, 48, 50, 49), (49, 50, 52, 51), (51, 52, 54, 53), (53, 54, 56, 55), (55, 56, 58, 57), (57, 58, 60, 59), (9, 7, 66, 67), (59, 60, 62, 61), (61, 62, 1, 0), (0, 2, 4, 6, 8, 10, 12, 14, 16, 17, 19, 21, 23, 25, 27, 29, 31, 33, 35, 37, 39, 41, 43, 45, 47, 49, 51, 53, 55, 57, 59, 61), (26, 24, 74, 75), (44, 42, 83, 84), (62, 60, 92, 93), (36, 34, 79, 80), (54, 52, 88, 89), (11, 9, 67, 68), (28, 26, 75, 76), (46, 44, 84, 85), (3, 1, 64, 63), (1, 62, 93, 64), (20, 18, 71, 72), (38, 36, 80, 81), (56, 54, 89, 90), (13, 11, 68, 69), (30, 28, 76, 77), (48, 46, 85, 86), (5, 3, 63, 65), (22, 20, 72, 73), (40, 38, 81, 82), (58, 56, 90, 91), (15, 13, 69, 70), (32, 30, 77, 78), (50, 48, 86, 87), (7, 5, 65, 66), (24, 22, 73, 74), (42, 40, 82, 83), (60, 58, 91, 92), (34, 32, 78, 79), (52, 50, 87, 88), (94, 95, 125, 124, 123, 122, 121, 120, 119, 118, 117, 116, 115, 114, 113, 112, 111, 110, 109, 108, 107, 106, 105, 104, 103, 102, 101, 100, 99, 98, 97, 96), (85, 84, 116, 117), (72, 71, 103, 104), (86, 85, 117, 118), (73, 72, 104, 105), (87, 86, 118, 119), (74, 73, 105, 106), (88, 87, 119, 120), (75, 74, 106, 107), (89, 88, 120, 121), (76, 75, 107, 108), (63, 64, 95, 94), (90, 89, 121, 122), (77, 76, 108, 109), (65, 63, 94, 96), (91, 90, 122, 123), (78, 77, 109, 110), (66, 65, 96, 97), (92, 91, 123, 124), (79, 78, 110, 111), (67, 66, 97, 98), (93, 92, 124, 125), (80, 79, 111, 112), (68, 67, 98, 99), (64, 93, 125, 95), (81, 80, 112, 113), (69, 68, 99, 100), (82, 81, 113, 114), (70, 69, 100, 101), (83, 82, 114, 115), (84, 83, 115, 116), (15, 70, 101, 14), (18, 17, 103, 71), (17, 16, 127, 128), (126, 129, 130, 131, 128, 127), (14, 101, 129, 126), (102, 103, 131, 130), (16, 14, 126, 127), (103, 17, 128, 131), (101, 102, 130, 129)])
_uv = me_cylinder_002.uv_layers.new(name='UVMap')
_uv.uv.foreach_set('vector', [1.0, 0.5, 1.0, 1.0, 0.9688, 1.0, 0.9688, 0.5, 0.9688, 0.5, 0.9688, 1.0, 0.9375, 1.0, 0.9375, 0.5, 0.9375, 0.5, 0.9375, 1.0, 0.9062, 1.0, 0.9062, 0.5, 0.9062, 0.5, 0.9062, 1.0, 0.875, 1.0, 0.875, 0.5, 0.875, 0.5, 0.875, 1.0, 0.8438, 1.0, 0.8438, 0.5, 0.8438, 0.5, 0.8438, 1.0, 0.8125, 1.0, 0.8125, 0.5, 0.8125, 0.5, 0.8125, 1.0, 0.7812, 1.0, 0.7812, 0.5, 0.7188, 0.5, 0.7188, 1.0, 0.6875, 1.0, 0.6875, 0.5, 0.6875, 0.5, 0.6875, 1.0, 0.6562, 1.0, 0.6562, 0.5, 0.6562, 0.5, 0.6562, 1.0, 0.625, 1.0, 0.625, 0.5, 0.625, 0.5, 0.625, 1.0, 0.5938, 1.0, 0.5938, 0.5, 0.5938, 0.5, 0.5938, 1.0, 0.5625, 1.0, 0.5625, 0.5, 0.5625, 0.5, 0.5625, 1.0, 0.5312, 1.0, 0.5312, 0.5, 0.5312, 0.5, 0.5312, 1.0, 0.5, 1.0, 0.5, 0.5, 0.5, 0.5, 0.5, 1.0, 0.4688, 1.0, 0.4688, 0.5, 0.4688, 0.5, 0.4688, 1.0, 0.4375, 1.0, 0.4375, 0.5, 0.4375, 0.5, 0.4375, 1.0, 0.4062, 1.0, 0.4062, 0.5, 0.4062, 0.5, 0.4062, 1.0, 0.375, 1.0, 0.375, 0.5, 0.375, 0.5, 0.375, 1.0, 0.3438, 1.0, 0.3438, 0.5, 0.3438, 0.5, 0.3438, 1.0, 0.3125, 1.0, 0.3125, 0.5, 0.3125, 0.5, 0.3125, 1.0, 0.2812, 1.0, 0.2812, 0.5, 0.2812, 0.5, 0.2812, 1.0, 0.25, 1.0, 0.25, 0.5, 0.25, 0.5, 0.25, 1.0, 0.2188, 1.0, 0.2188, 0.5, 0.2188, 0.5, 0.2188, 1.0, 0.1875, 1.0, 0.1875, 0.5, 0.1875, 0.5, 0.1875, 1.0, 0.1562, 1.0, 0.1562, 0.5, 0.1562, 0.5, 0.1562, 1.0, 0.125, 1.0, 0.125, 0.5, 0.125, 0.5, 0.125, 1.0, 0.09375, 1.0, 0.09375, 0.5, 0.09375, 0.5, 0.09375, 1.0, 0.0625, 1.0, 0.0625, 0.5, 0.875, 1.0, 0.9062, 1.0, 0.9062, 1.0, 0.875, 1.0, 0.0625, 0.5, 0.0625, 1.0, 0.03125, 1.0, 0.03125, 0.5, 0.03125, 0.5, 0.03125, 1.0, 0.0, 1.0, 0.0, 0.5, 0.75, 0.49, 0.7968, 0.4854, 0.8418, 0.4717, 0.8833, 0.4496, 0.9197, 0.4197, 0.9496, 0.3833, 0.9717, 0.3418, 0.9854, 0.2968, 0.99, 0.25, 0.9854, 0.2032, 0.9717, 0.1582, 0.9496, 0.1167, 0.9197, 0.08029, 0.8833, 0.05045, 0.8418, 0.02827, 0.7968, 0.01461, 0.75, 0.01, 0.7032, 0.01461, 0.6582, 0.02827, 0.6167, 0.05045, 0.5803, 0.08029, 0.5504, 0.1167, 0.5283, 0.1582, 0.5146, 0.2032, 0.51, 0.25, 0.5146, 0.2968, 0.5283, 0.3418, 0.5504, 0.3833, 0.5803, 0.4197, 0.6167, 0.4496, 0.6582, 0.4717, 0.7032, 0.4854, 0.5938, 1.0, 0.625, 1.0, 0.625, 1.0, 0.5938, 1.0, 0.3125, 1.0, 0.3438, 1.0, 0.3438, 1.0, 0.3125, 1.0, 0.03125, 1.0, 0.0625, 1.0, 0.0625, 1.0, 0.03125, 1.0, 0.4375, 1.0, 0.4688, 1.0, 0.4688, 1.0, 0.4375, 1.0, 0.1562, 1.0, 0.1875, 1.0, 0.1875, 1.0, 0.1562, 1.0, 0.8438, 1.0, 0.875, 1.0, 0.875, 1.0, 0.8438, 1.0, 0.5625, 1.0, 0.5938, 1.0, 0.5938, 1.0, 0.5625, 1.0, 0.2812, 1.0, 0.3125, 1.0, 0.3125, 1.0, 0.2812, 1.0, 0.9688, 1.0, 1.0, 1.0, 1.0, 1.0, 0.9688, 1.0, 0.0, 1.0, 0.03125, 1.0, 0.03125, 1.0, 0.0, 1.0, 0.6875, 1.0, 0.7188, 1.0, 0.7188, 1.0, 0.6875, 1.0, 0.4062, 1.0, 0.4375, 1.0, 0.4375, 1.0, 0.4062, 1.0, 0.125, 1.0, 0.1562, 1.0, 0.1562, 1.0, 0.125, 1.0, 0.8125, 1.0, 0.8438, 1.0, 0.8438, 1.0, 0.8125, 1.0, 0.5312, 1.0, 0.5625, 1.0, 0.5625, 1.0, 0.5312, 1.0, 0.25, 1.0, 0.2812, 1.0, 0.2812, 1.0, 0.25, 1.0, 0.9375, 1.0, 0.9688, 1.0, 0.9688, 1.0, 0.9375, 1.0, 0.6562, 1.0, 0.6875, 1.0, 0.6875, 1.0, 0.6562, 1.0, 0.375, 1.0, 0.4062, 1.0, 0.4062, 1.0, 0.375, 1.0, 0.09375, 1.0, 0.125, 1.0, 0.125, 1.0, 0.09375, 1.0, 0.7812, 1.0, 0.8125, 1.0, 0.8125, 1.0, 0.7812, 1.0, 0.5, 1.0, 0.5312, 1.0, 0.5312, 1.0, 0.5, 1.0, 0.2188, 1.0, 0.25, 1.0, 0.25, 1.0, 0.2188, 1.0, 0.9062, 1.0, 0.9375, 1.0, 0.9375, 1.0, 0.9062, 1.0, 0.625, 1.0, 0.6562, 1.0, 0.6562, 1.0, 0.625, 1.0, 0.3438, 1.0, 0.375, 1.0, 0.375, 1.0, 0.3438, 1.0, 0.0625, 1.0, 0.09375, 1.0, 0.09375, 1.0, 0.0625, 1.0, 0.4688, 1.0, 0.5, 1.0, 0.5, 1.0, 0.4688, 1.0, 0.1875, 1.0, 0.2188, 1.0, 0.2188, 1.0, 0.1875, 1.0, 0.2968, 0.4854, 0.25, 0.49, 0.2032, 0.4854, 0.1582, 0.4717, 0.1167, 0.4496, 0.08029, 0.4197, 0.05045, 0.3833, 0.02827, 0.3418, 0.01461, 0.2968, 0.01, 0.25, 0.01461, 0.2032, 0.02827, 0.1582, 0.05045, 0.1167, 0.08029, 0.08029, 0.1167, 0.05045, 0.1582, 0.02827, 0.2032, 0.01461, 0.25, 0.01, 0.2968, 0.01461, 0.3418, 0.02827, 0.3833, 0.05045, 0.4197, 0.08029, 0.4496, 0.1167, 0.4717, 0.1582, 0.4854, 0.2032, 0.49, 0.25, 0.4854, 0.2968, 0.4717, 0.3418, 0.4496, 0.3833, 0.4197, 0.4197, 0.3833, 0.4496, 0.3418, 0.4717, 0.2812, 1.0, 0.3125, 1.0, 0.3125, 1.0, 0.2812, 1.0, 0.6875, 1.0, 0.7188, 1.0, 0.7188, 1.0, 0.6875, 1.0, 0.25, 1.0, 0.2812, 1.0, 0.2812, 1.0, 0.25, 1.0, 0.6562, 1.0, 0.6875, 1.0, 0.6875, 1.0, 0.6562, 1.0, 0.2188, 1.0, 0.25, 1.0, 0.25, 1.0, 0.2188, 1.0, 0.625, 1.0, 0.6562, 1.0, 0.6562, 1.0, 0.625, 1.0, 0.1875, 1.0, 0.2188, 1.0, 0.2188, 1.0, 0.1875, 1.0, 0.5938, 1.0, 0.625, 1.0, 0.625, 1.0, 0.5938, 1.0, 0.1562, 1.0, 0.1875, 1.0, 0.1875, 1.0, 0.1562, 1.0, 0.5625, 1.0, 0.5938, 1.0, 0.5938, 1.0, 0.5625, 1.0, 0.9688, 1.0, 1.0, 1.0, 1.0, 1.0, 0.9688, 1.0, 0.125, 1.0, 0.1562, 1.0, 0.1562, 1.0, 0.125, 1.0, 0.5312, 1.0, 0.5625, 1.0, 0.5625, 1.0, 0.5312, 1.0, 0.9375, 1.0, 0.9688, 1.0, 0.9688, 1.0, 0.9375, 1.0, 0.09375, 1.0, 0.125, 1.0, 0.125, 1.0, 0.09375, 1.0, 0.5, 1.0, 0.5312, 1.0, 0.5312, 1.0, 0.5, 1.0, 0.9062, 1.0, 0.9375, 1.0, 0.9375, 1.0, 0.9062, 1.0, 0.0625, 1.0, 0.09375, 1.0, 0.09375, 1.0, 0.0625, 1.0, 0.4688, 1.0, 0.5, 1.0, 0.5, 1.0, 0.4688, 1.0, 0.875, 1.0, 0.9062, 1.0, 0.9062, 1.0, 0.875, 1.0, 0.03125, 1.0, 0.0625, 1.0, 0.0625, 1.0, 0.03125, 1.0, 0.4375, 1.0, 0.4688, 1.0, 0.4688, 1.0, 0.4375, 1.0, 0.8438, 1.0, 0.875, 1.0, 0.875, 1.0, 0.8438, 1.0, 0.0, 1.0, 0.03125, 1.0, 0.03125, 1.0, 0.0, 1.0, 0.4062, 1.0, 0.4375, 1.0, 0.4375, 1.0, 0.4062, 1.0, 0.8125, 1.0, 0.8438, 1.0, 0.8438, 1.0, 0.8125, 1.0, 0.375, 1.0, 0.4062, 1.0, 0.4062, 1.0, 0.375, 1.0, 0.7812, 1.0, 0.8125, 1.0, 0.8125, 1.0, 0.7812, 1.0, 0.3438, 1.0, 0.375, 1.0, 0.375, 1.0, 0.3438, 1.0, 0.3125, 1.0, 0.3438, 1.0, 0.3438, 1.0, 0.3125, 1.0, 0.7812, 1.0, 0.7812, 1.0, 0.7812, 1.0, 0.7812, 0.5, 0.7188, 1.0, 0.7188, 0.5, 0.7188, 1.0, 0.7188, 1.0, 0.9854, 0.2032, 0.99, 0.25, 0.99, 0.25, 0.9854, 0.2032, 0.7812, 0.5, 0.7812, 1.0, 0.49, 0.25, 0.4854, 0.2032, 0.7188, 0.5, 0.99, 0.25, 0.7812, 0.5, 0.7812, 1.0, 0.7812, 1.0, 0.7812, 0.5, 0.49, 0.25, 0.4854, 0.2032, 0.4854, 0.2032, 0.49, 0.25, 0.99, 0.25, 0.9854, 0.2968, 0.9854, 0.2968, 0.99, 0.25, 0.7188, 1.0, 0.7188, 0.5, 0.7188, 0.5, 0.7188, 1.0, 0.4854, 0.2968, 0.49, 0.25, 0.49, 0.25, 0.4854, 0.2968])
me_cylinder_002.materials.append(mat_material)
me_cylinder_002.update()
me_cylinder_003 = bpy.data.meshes.new('Cylinder.003')
me_cylinder_003.from_pydata([(0.0, 1.0, -0.04303), (0.0, 1.0, 0.104), (0.1951, 0.9808, -0.04303), (0.1951, 0.9808, 0.104), (0.3827, 0.9239, -0.04303), (0.3827, 0.9239, 0.104), (0.5556, 0.8315, -0.04303), (0.5556, 0.8315, 0.104), (0.7071, 0.7071, -0.04303), (0.7071, 0.7071, 0.104), (0.8315, 0.5556, -0.04303), (0.8315, 0.5556, 0.104), (0.9239, 0.3827, -0.04303), (0.9239, 0.3827, 0.104), (0.9808, 0.1951, -0.04303), (0.9808, 0.1951, 0.104), (1.0, 0.0, -0.04303), (0.9808, -0.1951, -0.04303), (0.9808, -0.1951, 0.104), (0.9239, -0.3827, -0.04303), (0.9239, -0.3827, 0.104), (0.8315, -0.5556, -0.04303), (0.8315, -0.5556, 0.104), (0.7071, -0.7071, -0.04303), (0.7071, -0.7071, 0.104), (0.5556, -0.8315, -0.04303), (0.5556, -0.8315, 0.104), (0.3827, -0.9239, -0.04303), (0.3827, -0.9239, 0.104), (0.1951, -0.9808, -0.04303), (0.1951, -0.9808, 0.104), (0.0, -1.0, -0.04303), (0.0, -1.0, 0.104), (-0.1951, -0.9808, -0.04303), (-0.1951, -0.9808, 0.104), (-0.3827, -0.9239, -0.04303), (-0.3827, -0.9239, 0.104), (-0.5556, -0.8315, -0.04303), (-0.5556, -0.8315, 0.104), (-0.7071, -0.7071, -0.04303), (-0.7071, -0.7071, 0.104), (-0.8315, -0.5556, -0.04303), (-0.8315, -0.5556, 0.104), (-0.9239, -0.3827, -0.04303), (-0.9239, -0.3827, 0.104), (-0.9808, -0.1951, -0.04303), (-0.9808, -0.1951, 0.104), (-1.0, 0.0, -0.04303), (-1.0, 0.0, 0.104), (-0.9808, 0.1951, -0.04303), (-0.9808, 0.1951, 0.104), (-0.9239, 0.3827, -0.04303), (-0.9239, 0.3827, 0.104), (-0.8315, 0.5556, -0.04303), (-0.8315, 0.5556, 0.104), (-0.7071, 0.7071, -0.04303), (-0.7071, 0.7071, 0.104), (-0.5556, 0.8315, -0.04303), (-0.5556, 0.8315, 0.104), (-0.3827, 0.9239, -0.04303), (-0.3827, 0.9239, 0.104), (-0.1951, 0.9808, -0.04303), (-0.1951, 0.9808, 0.104), (0.1901, 0.9557, 0.104), (3.099e-10, 0.9744, 0.104), (0.3729, 0.9002, 0.104), (0.5413, 0.8102, 0.104), (0.689, 0.689, 0.104), (0.8102, 0.5413, 0.104), (0.9002, 0.3729, 0.104), (0.9557, 0.1901, 0.104), (0.9557, -0.1901, 0.104), (0.9002, -0.3729, 0.104), (0.8102, -0.5413, 0.104), (0.689, -0.689, 0.104), (0.5413, -0.8102, 0.104), (0.3729, -0.9002, 0.104), (0.1901, -0.9557, 0.104), (3.099e-10, -0.9744, 0.104), (-0.1901, -0.9557, 0.104), (-0.3729, -0.9002, 0.104), (-0.5413, -0.8102, 0.104), (-0.689, -0.689, 0.104), (-0.8102, -0.5413, 0.104), (-0.9002, -0.3729, 0.104), (-0.9557, -0.1901, 0.104), (-0.9744, 3.814e-10, 0.104), (-0.9557, 0.1901, 0.104), (-0.9002, 0.3729, 0.104), (-0.8102, 0.5413, 0.104), (-0.689, 0.689, 0.104), (-0.5413, 0.8102, 0.104), (-0.3729, 0.9002, 0.104), (-0.1901, 0.9557, 0.104), (0.1901, 0.9557, -0.02221), (3.099e-10, 0.9744, -0.02221), (0.3729, 0.9002, -0.02221), (0.5413, 0.8102, -0.02221), (0.689, 0.689, -0.02221), (0.8102, 0.5413, -0.02221), (0.9002, 0.3729, -0.02221), (0.9557, 0.1901, -0.02221), (0.9744, 3.814e-10, -0.02221), (0.9557, -0.1901, -0.02221), (0.9002, -0.3729, -0.02221), (0.8102, -0.5413, -0.02221), (0.689, -0.689, -0.02221), (0.5413, -0.8102, -0.02221), (0.3729, -0.9002, -0.02221), (0.1901, -0.9557, -0.02221), (3.099e-10, -0.9744, -0.02221), (-0.1901, -0.9557, -0.02221), (-0.3729, -0.9002, -0.02221), (-0.5413, -0.8102, -0.02221), (-0.689, -0.689, -0.02221), (-0.8102, -0.5413, -0.02221), (-0.9002, -0.3729, -0.02221), (-0.9557, -0.1901, -0.02221), (-0.9744, 3.814e-10, -0.02221), (-0.9557, 0.1901, -0.02221), (-0.9002, 0.3729, -0.02221), (-0.8102, 0.5413, -0.02221), (-0.689, 0.689, -0.02221), (-0.5413, 0.8102, -0.02221), (-0.3729, 0.9002, -0.02221), (-0.1901, 0.9557, -0.02221), (1.54, 0.1213, -0.3108), (1.549, 0.0, -0.3185), (1.54, -0.1213, -0.3108), (1.536, 0.1182, -0.2908), (1.545, 2.371e-10, -0.2983), (1.536, -0.1182, -0.2908)], [], [(0, 1, 3, 2), (2, 3, 5, 4), (4, 5, 7, 6), (6, 7, 9, 8), (8, 9, 11, 10), (10, 11, 13, 12), (12, 13, 15, 14), (17, 18, 20, 19), (19, 20, 22, 21), (21, 22, 24, 23), (23, 24, 26, 25), (25, 26, 28, 27), (27, 28, 30, 29), (29, 30, 32, 31), (31, 32, 34, 33), (33, 34, 36, 35), (35, 36, 38, 37), (37, 38, 40, 39), (39, 40, 42, 41), (41, 42, 44, 43), (43, 44, 46, 45), (45, 46, 48, 47), (47, 48, 50, 49), (49, 50, 52, 51), (51, 52, 54, 53), (53, 54, 56, 55), (55, 56, 58, 57), (57, 58, 60, 59), (9, 7, 66, 67), (59, 60, 62, 61), (61, 62, 1, 0), (0, 2, 4, 6, 8, 10, 12, 14, 16, 17, 19, 21, 23, 25, 27, 29, 31, 33, 35, 37, 39, 41, 43, 45, 47, 49, 51, 53, 55, 57, 59, 61), (26, 24, 74, 75), (44, 42, 83, 84), (62, 60, 92, 93), (36, 34, 79, 80), (54, 52, 88, 89), (11, 9, 67, 68), (28, 26, 75, 76), (46, 44, 84, 85), (3, 1, 64, 63), (1, 62, 93, 64), (20, 18, 71, 72), (38, 36, 80, 81), (56, 54, 89, 90), (13, 11, 68, 69), (30, 28, 76, 77), (48, 46, 85, 86), (5, 3, 63, 65), (22, 20, 72, 73), (40, 38, 81, 82), (58, 56, 90, 91), (15, 13, 69, 70), (32, 30, 77, 78), (50, 48, 86, 87), (7, 5, 65, 66), (24, 22, 73, 74), (42, 40, 82, 83), (60, 58, 91, 92), (34, 32, 78, 79), (52, 50, 87, 88), (94, 95, 125, 124, 123, 122, 121, 120, 119, 118, 117, 116, 115, 114, 113, 112, 111, 110, 109, 108, 107, 106, 105, 104, 103, 102, 101, 100, 99, 98, 97, 96), (85, 84, 116, 117), (72, 71, 103, 104), (86, 85, 117, 118), (73, 72, 104, 105), (87, 86, 118, 119), (74, 73, 105, 106), (88, 87, 119, 120), (75, 74, 106, 107), (89, 88, 120, 121), (76, 75, 107, 108), (63, 64, 95, 94), (90, 89, 121, 122), (77, 76, 108, 109), (65, 63, 94, 96), (91, 90, 122, 123), (78, 77, 109, 110), (66, 65, 96, 97), (92, 91, 123, 124), (79, 78, 110, 111), (67, 66, 97, 98), (93, 92, 124, 125), (80, 79, 111, 112), (68, 67, 98, 99), (64, 93, 125, 95), (81, 80, 112, 113), (69, 68, 99, 100), (82, 81, 113, 114), (70, 69, 100, 101), (83, 82, 114, 115), (84, 83, 115, 116), (15, 70, 101, 14), (18, 17, 103, 71), (17, 16, 127, 128), (126, 129, 130, 131, 128, 127), (14, 101, 129, 126), (102, 103, 131, 130), (16, 14, 126, 127), (103, 17, 128, 131), (101, 102, 130, 129)])
_uv = me_cylinder_003.uv_layers.new(name='UVMap')
_uv.uv.foreach_set('vector', [1.0, 0.5, 1.0, 1.0, 0.9688, 1.0, 0.9688, 0.5, 0.9688, 0.5, 0.9688, 1.0, 0.9375, 1.0, 0.9375, 0.5, 0.9375, 0.5, 0.9375, 1.0, 0.9062, 1.0, 0.9062, 0.5, 0.9062, 0.5, 0.9062, 1.0, 0.875, 1.0, 0.875, 0.5, 0.875, 0.5, 0.875, 1.0, 0.8438, 1.0, 0.8438, 0.5, 0.8438, 0.5, 0.8438, 1.0, 0.8125, 1.0, 0.8125, 0.5, 0.8125, 0.5, 0.8125, 1.0, 0.7812, 1.0, 0.7812, 0.5, 0.7188, 0.5, 0.7188, 1.0, 0.6875, 1.0, 0.6875, 0.5, 0.6875, 0.5, 0.6875, 1.0, 0.6562, 1.0, 0.6562, 0.5, 0.6562, 0.5, 0.6562, 1.0, 0.625, 1.0, 0.625, 0.5, 0.625, 0.5, 0.625, 1.0, 0.5938, 1.0, 0.5938, 0.5, 0.5938, 0.5, 0.5938, 1.0, 0.5625, 1.0, 0.5625, 0.5, 0.5625, 0.5, 0.5625, 1.0, 0.5312, 1.0, 0.5312, 0.5, 0.5312, 0.5, 0.5312, 1.0, 0.5, 1.0, 0.5, 0.5, 0.5, 0.5, 0.5, 1.0, 0.4688, 1.0, 0.4688, 0.5, 0.4688, 0.5, 0.4688, 1.0, 0.4375, 1.0, 0.4375, 0.5, 0.4375, 0.5, 0.4375, 1.0, 0.4062, 1.0, 0.4062, 0.5, 0.4062, 0.5, 0.4062, 1.0, 0.375, 1.0, 0.375, 0.5, 0.375, 0.5, 0.375, 1.0, 0.3438, 1.0, 0.3438, 0.5, 0.3438, 0.5, 0.3438, 1.0, 0.3125, 1.0, 0.3125, 0.5, 0.3125, 0.5, 0.3125, 1.0, 0.2812, 1.0, 0.2812, 0.5, 0.2812, 0.5, 0.2812, 1.0, 0.25, 1.0, 0.25, 0.5, 0.25, 0.5, 0.25, 1.0, 0.2188, 1.0, 0.2188, 0.5, 0.2188, 0.5, 0.2188, 1.0, 0.1875, 1.0, 0.1875, 0.5, 0.1875, 0.5, 0.1875, 1.0, 0.1562, 1.0, 0.1562, 0.5, 0.1562, 0.5, 0.1562, 1.0, 0.125, 1.0, 0.125, 0.5, 0.125, 0.5, 0.125, 1.0, 0.09375, 1.0, 0.09375, 0.5, 0.09375, 0.5, 0.09375, 1.0, 0.0625, 1.0, 0.0625, 0.5, 0.875, 1.0, 0.9062, 1.0, 0.9062, 1.0, 0.875, 1.0, 0.0625, 0.5, 0.0625, 1.0, 0.03125, 1.0, 0.03125, 0.5, 0.03125, 0.5, 0.03125, 1.0, 0.0, 1.0, 0.0, 0.5, 0.75, 0.49, 0.7968, 0.4854, 0.8418, 0.4717, 0.8833, 0.4496, 0.9197, 0.4197, 0.9496, 0.3833, 0.9717, 0.3418, 0.9854, 0.2968, 0.99, 0.25, 0.9854, 0.2032, 0.9717, 0.1582, 0.9496, 0.1167, 0.9197, 0.08029, 0.8833, 0.05045, 0.8418, 0.02827, 0.7968, 0.01461, 0.75, 0.01, 0.7032, 0.01461, 0.6582, 0.02827, 0.6167, 0.05045, 0.5803, 0.08029, 0.5504, 0.1167, 0.5283, 0.1582, 0.5146, 0.2032, 0.51, 0.25, 0.5146, 0.2968, 0.5283, 0.3418, 0.5504, 0.3833, 0.5803, 0.4197, 0.6167, 0.4496, 0.6582, 0.4717, 0.7032, 0.4854, 0.5938, 1.0, 0.625, 1.0, 0.625, 1.0, 0.5938, 1.0, 0.3125, 1.0, 0.3438, 1.0, 0.3438, 1.0, 0.3125, 1.0, 0.03125, 1.0, 0.0625, 1.0, 0.0625, 1.0, 0.03125, 1.0, 0.4375, 1.0, 0.4688, 1.0, 0.4688, 1.0, 0.4375, 1.0, 0.1562, 1.0, 0.1875, 1.0, 0.1875, 1.0, 0.1562, 1.0, 0.8438, 1.0, 0.875, 1.0, 0.875, 1.0, 0.8438, 1.0, 0.5625, 1.0, 0.5938, 1.0, 0.5938, 1.0, 0.5625, 1.0, 0.2812, 1.0, 0.3125, 1.0, 0.3125, 1.0, 0.2812, 1.0, 0.9688, 1.0, 1.0, 1.0, 1.0, 1.0, 0.9688, 1.0, 0.0, 1.0, 0.03125, 1.0, 0.03125, 1.0, 0.0, 1.0, 0.6875, 1.0, 0.7188, 1.0, 0.7188, 1.0, 0.6875, 1.0, 0.4062, 1.0, 0.4375, 1.0, 0.4375, 1.0, 0.4062, 1.0, 0.125, 1.0, 0.1562, 1.0, 0.1562, 1.0, 0.125, 1.0, 0.8125, 1.0, 0.8438, 1.0, 0.8438, 1.0, 0.8125, 1.0, 0.5312, 1.0, 0.5625, 1.0, 0.5625, 1.0, 0.5312, 1.0, 0.25, 1.0, 0.2812, 1.0, 0.2812, 1.0, 0.25, 1.0, 0.9375, 1.0, 0.9688, 1.0, 0.9688, 1.0, 0.9375, 1.0, 0.6562, 1.0, 0.6875, 1.0, 0.6875, 1.0, 0.6562, 1.0, 0.375, 1.0, 0.4062, 1.0, 0.4062, 1.0, 0.375, 1.0, 0.09375, 1.0, 0.125, 1.0, 0.125, 1.0, 0.09375, 1.0, 0.7812, 1.0, 0.8125, 1.0, 0.8125, 1.0, 0.7812, 1.0, 0.5, 1.0, 0.5312, 1.0, 0.5312, 1.0, 0.5, 1.0, 0.2188, 1.0, 0.25, 1.0, 0.25, 1.0, 0.2188, 1.0, 0.9062, 1.0, 0.9375, 1.0, 0.9375, 1.0, 0.9062, 1.0, 0.625, 1.0, 0.6562, 1.0, 0.6562, 1.0, 0.625, 1.0, 0.3438, 1.0, 0.375, 1.0, 0.375, 1.0, 0.3438, 1.0, 0.0625, 1.0, 0.09375, 1.0, 0.09375, 1.0, 0.0625, 1.0, 0.4688, 1.0, 0.5, 1.0, 0.5, 1.0, 0.4688, 1.0, 0.1875, 1.0, 0.2188, 1.0, 0.2188, 1.0, 0.1875, 1.0, 0.2968, 0.4854, 0.25, 0.49, 0.2032, 0.4854, 0.1582, 0.4717, 0.1167, 0.4496, 0.08029, 0.4197, 0.05045, 0.3833, 0.02827, 0.3418, 0.01461, 0.2968, 0.01, 0.25, 0.01461, 0.2032, 0.02827, 0.1582, 0.05045, 0.1167, 0.08029, 0.08029, 0.1167, 0.05045, 0.1582, 0.02827, 0.2032, 0.01461, 0.25, 0.01, 0.2968, 0.01461, 0.3418, 0.02827, 0.3833, 0.05045, 0.4197, 0.08029, 0.4496, 0.1167, 0.4717, 0.1582, 0.4854, 0.2032, 0.49, 0.25, 0.4854, 0.2968, 0.4717, 0.3418, 0.4496, 0.3833, 0.4197, 0.4197, 0.3833, 0.4496, 0.3418, 0.4717, 0.2812, 1.0, 0.3125, 1.0, 0.3125, 1.0, 0.2812, 1.0, 0.6875, 1.0, 0.7188, 1.0, 0.7188, 1.0, 0.6875, 1.0, 0.25, 1.0, 0.2812, 1.0, 0.2812, 1.0, 0.25, 1.0, 0.6562, 1.0, 0.6875, 1.0, 0.6875, 1.0, 0.6562, 1.0, 0.2188, 1.0, 0.25, 1.0, 0.25, 1.0, 0.2188, 1.0, 0.625, 1.0, 0.6562, 1.0, 0.6562, 1.0, 0.625, 1.0, 0.1875, 1.0, 0.2188, 1.0, 0.2188, 1.0, 0.1875, 1.0, 0.5938, 1.0, 0.625, 1.0, 0.625, 1.0, 0.5938, 1.0, 0.1562, 1.0, 0.1875, 1.0, 0.1875, 1.0, 0.1562, 1.0, 0.5625, 1.0, 0.5938, 1.0, 0.5938, 1.0, 0.5625, 1.0, 0.9688, 1.0, 1.0, 1.0, 1.0, 1.0, 0.9688, 1.0, 0.125, 1.0, 0.1562, 1.0, 0.1562, 1.0, 0.125, 1.0, 0.5312, 1.0, 0.5625, 1.0, 0.5625, 1.0, 0.5312, 1.0, 0.9375, 1.0, 0.9688, 1.0, 0.9688, 1.0, 0.9375, 1.0, 0.09375, 1.0, 0.125, 1.0, 0.125, 1.0, 0.09375, 1.0, 0.5, 1.0, 0.5312, 1.0, 0.5312, 1.0, 0.5, 1.0, 0.9062, 1.0, 0.9375, 1.0, 0.9375, 1.0, 0.9062, 1.0, 0.0625, 1.0, 0.09375, 1.0, 0.09375, 1.0, 0.0625, 1.0, 0.4688, 1.0, 0.5, 1.0, 0.5, 1.0, 0.4688, 1.0, 0.875, 1.0, 0.9062, 1.0, 0.9062, 1.0, 0.875, 1.0, 0.03125, 1.0, 0.0625, 1.0, 0.0625, 1.0, 0.03125, 1.0, 0.4375, 1.0, 0.4688, 1.0, 0.4688, 1.0, 0.4375, 1.0, 0.8438, 1.0, 0.875, 1.0, 0.875, 1.0, 0.8438, 1.0, 0.0, 1.0, 0.03125, 1.0, 0.03125, 1.0, 0.0, 1.0, 0.4062, 1.0, 0.4375, 1.0, 0.4375, 1.0, 0.4062, 1.0, 0.8125, 1.0, 0.8438, 1.0, 0.8438, 1.0, 0.8125, 1.0, 0.375, 1.0, 0.4062, 1.0, 0.4062, 1.0, 0.375, 1.0, 0.7812, 1.0, 0.8125, 1.0, 0.8125, 1.0, 0.7812, 1.0, 0.3438, 1.0, 0.375, 1.0, 0.375, 1.0, 0.3438, 1.0, 0.3125, 1.0, 0.3438, 1.0, 0.3438, 1.0, 0.3125, 1.0, 0.7812, 1.0, 0.7812, 1.0, 0.7812, 1.0, 0.7812, 0.5, 0.7188, 1.0, 0.7188, 0.5, 0.7188, 1.0, 0.7188, 1.0, 0.9854, 0.2032, 0.99, 0.25, 0.99, 0.25, 0.9854, 0.2032, 0.7812, 0.5, 0.7812, 1.0, 0.49, 0.25, 0.4854, 0.2032, 0.7188, 0.5, 0.99, 0.25, 0.7812, 0.5, 0.7812, 1.0, 0.7812, 1.0, 0.7812, 0.5, 0.49, 0.25, 0.4854, 0.2032, 0.4854, 0.2032, 0.49, 0.25, 0.99, 0.25, 0.9854, 0.2968, 0.9854, 0.2968, 0.99, 0.25, 0.7188, 1.0, 0.7188, 0.5, 0.7188, 0.5, 0.7188, 1.0, 0.4854, 0.2968, 0.49, 0.25, 0.49, 0.25, 0.4854, 0.2968])
me_cylinder_003.materials.append(mat_material)
me_cylinder_003.update()
me_cylinder_004 = bpy.data.meshes.new('Cylinder.004')
me_cylinder_004.from_pydata([(-0.917, 1.634, 0.1841), (-0.917, 1.634, 0.3311), (-0.5984, 1.602, 0.1841), (-0.5984, 1.602, 0.3311), (-0.292, 1.509, 0.1841), (-0.292, 1.509, 0.3311), (-0.009673, 1.358, 0.1841), (-0.009673, 1.358, 0.3311), (0.2378, 1.155, 0.1841), (0.2378, 1.155, 0.3311), (0.4409, 0.9077, 0.1841), (0.4409, 0.9077, 0.3311), (0.5918, 0.6254, 0.1841), (0.5918, 0.6254, 0.3311), (0.6848, 0.319, 0.1841), (0.6848, 0.319, 0.3311), (0.7161, 0.0004269, 0.1841), (0.6848, -0.3182, 0.1841), (0.6848, -0.3182, 0.3311), (0.5918, -0.6245, 0.1841), (0.5918, -0.6245, 0.3311), (0.4409, -0.9069, 0.1841), (0.4409, -0.9069, 0.3311), (0.2378, -1.154, 0.1841), (0.2378, -1.154, 0.3311), (-0.009673, -1.357, 0.1841), (-0.009673, -1.357, 0.3311), (-0.292, -1.508, 0.1841), (-0.292, -1.508, 0.3311), (-0.5984, -1.601, 0.1841), (-0.5984, -1.601, 0.3311), (-0.917, -1.633, 0.1841), (-0.917, -1.633, 0.3311), (-1.236, -1.601, 0.1841), (-1.236, -1.601, 0.3311), (-1.542, -1.508, 0.1841), (-1.542, -1.508, 0.3311), (-1.824, -1.357, 0.1841), (-1.824, -1.357, 0.3311), (-2.072, -1.154, 0.1841), (-2.072, -1.154, 0.3311), (-2.275, -0.9069, 0.1841), (-2.275, -0.9069, 0.3311), (-2.426, -0.6245, 0.1841), (-2.426, -0.6245, 0.3311), (-2.519, -0.3182, 0.1841), (-2.519, -0.3182, 0.3311), (-2.55, 0.0004269, 0.1841), (-2.55, 0.0004269, 0.3311), (-2.519, 0.319, 0.1841), (-2.519, 0.319, 0.3311), (-2.426, 0.6254, 0.1841), (-2.426, 0.6254, 0.3311), (-2.275, 0.9077, 0.1841), (-2.275, 0.9077, 0.3311), (-2.072, 1.155, 0.1841), (-2.072, 1.155, 0.3311), (-1.824, 1.358, 0.1841), (-1.824, 1.358, 0.3311), (-1.542, 1.509, 0.1841), (-1.542, 1.509, 0.3311), (-1.236, 1.602, 0.1841), (-1.236, 1.602, 0.3311), (-0.6065, 1.561, 0.3311), (-0.917, 1.592, 0.3311), (-0.308, 1.471, 0.3311), (-0.0329, 1.324, 0.3311), (0.2082, 1.126, 0.3311), (0.4061, 0.8845, 0.3311), (0.5532, 0.6094, 0.3311), (0.6438, 0.3109, 0.3311), (0.6438, -0.31, 0.3311), (0.5532, -0.6085, 0.3311), (0.4061, -0.8837, 0.3311), (0.2082, -1.125, 0.3311), (-0.0329, -1.323, 0.3311), (-0.308, -1.47, 0.3311), (-0.6065, -1.56, 0.3311), (-0.917, -1.591, 0.3311), (-1.227, -1.56, 0.3311), (-1.526, -1.47, 0.3311), (-1.801, -1.323, 0.3311), (-2.042, -1.125, 0.3311), (-2.24, -0.8837, 0.3311), (-2.387, -0.6085, 0.3311), (-2.478, -0.31, 0.3311), (-2.508, 0.0004269, 0.3311), (-2.478, 0.3109, 0.3311), (-2.387, 0.6094, 0.3311), (-2.24, 0.8845, 0.3311), (-2.042, 1.126, 0.3311), (-1.801, 1.324, 0.3311), (-1.526, 1.471, 0.3311), (-1.227, 1.561, 0.3311), (-0.6065, 1.561, 0.2049), (-0.917, 1.592, 0.2049), (-0.308, 1.471, 0.2049), (-0.0329, 1.324, 0.2049), (0.2082, 1.126, 0.2049), (0.4061, 0.8845, 0.2049), (0.5532, 0.6094, 0.2049), (0.6438, 0.3109, 0.2049), (0.6743, 0.0004269, 0.2049), (0.6438, -0.31, 0.2049), (0.5532, -0.6085, 0.2049), (0.4061, -0.8837, 0.2049), (0.2082, -1.125, 0.2049), (-0.0329, -1.323, 0.2049), (-0.308, -1.47, 0.2049), (-0.6065, -1.56, 0.2049), (-0.917, -1.591, 0.2049), (-1.227, -1.56, 0.2049), (-1.526, -1.47, 0.2049), (-1.801, -1.323, 0.2049), (-2.042, -1.125, 0.2049), (-2.24, -0.8837, 0.2049), (-2.387, -0.6085, 0.2049), (-2.478, -0.31, 0.2049), (-2.508, 0.0004269, 0.2049), (-2.478, 0.3109, 0.2049), (-2.387, 0.6094, 0.2049), (-2.24, 0.8845, 0.2049), (-2.042, 1.126, 0.2049), (-1.801, 1.324, 0.2049), (-1.526, 1.471, 0.2049), (-1.227, 1.561, 0.2049), (1.54, 0.1213, -0.3108), (1.549, 0.0, -0.3185), (1.54, -0.1213, -0.3108), (1.536, 0.1182, -0.2908), (1.545, 2.371e-10, -0.2983), (1.536, -0.1182, -0.2908)], [], [(0, 1, 3, 2), (2, 3, 5, 4), (4, 5, 7, 6), (6, 7, 9, 8), (8, 9, 11, 10), (10, 11, 13, 12), (12, 13, 15, 14), (17, 18, 20, 19), (19, 20, 22, 21), (21, 22, 24, 23), (23, 24, 26, 25), (25, 26, 28, 27), (27, 28, 30, 29), (29, 30, 32, 31), (31, 32, 34, 33), (33, 34, 36, 35), (35, 36, 38, 37), (37, 38, 40, 39), (39, 40, 42, 41), (41, 42, 44, 43), (43, 44, 46, 45), (45, 46, 48, 47), (47, 48, 50, 49), (49, 50, 52, 51), (51, 52, 54, 53), (53, 54, 56, 55), (55, 56, 58, 57), (57, 58, 60, 59), (9, 7, 66, 67), (59, 60, 62, 61), (61, 62, 1, 0), (0, 2, 4, 6, 8, 10, 12, 14, 16, 17, 19, 21, 23, 25, 27, 29, 31, 33, 35, 37, 39, 41, 43, 45, 47, 49, 51, 53, 55, 57, 59, 61), (26, 24, 74, 75), (44, 42, 83, 84), (62, 60, 92, 93), (36, 34, 79, 80), (54, 52, 88, 89), (11, 9, 67, 68), (28, 26, 75, 76), (46, 44, 84, 85), (3, 1, 64, 63), (1, 62, 93, 64), (20, 18, 71, 72), (38, 36, 80, 81), (56, 54, 89, 90), (13, 11, 68, 69), (30, 28, 76, 77), (48, 46, 85, 86), (5, 3, 63, 65), (22, 20, 72, 73), (40, 38, 81, 82), (58, 56, 90, 91), (15, 13, 69, 70), (32, 30, 77, 78), (50, 48, 86, 87), (7, 5, 65, 66), (24, 22, 73, 74), (42, 40, 82, 83), (60, 58, 91, 92), (34, 32, 78, 79), (52, 50, 87, 88), (94, 95, 125, 124, 123, 122, 121, 120, 119, 118, 117, 116, 115, 114, 113, 112, 111, 110, 109, 108, 107, 106, 105, 104, 103, 102, 101, 100, 99, 98, 97, 96), (85, 84, 116, 117), (72, 71, 103, 104), (86, 85, 117, 118), (73, 72, 104, 105), (87, 86, 118, 119), (74, 73, 105, 106), (88, 87, 119, 120), (75, 74, 106, 107), (89, 88, 120, 121), (76, 75, 107, 108), (63, 64, 95, 94), (90, 89, 121, 122), (77, 76, 108, 109), (65, 63, 94, 96), (91, 90, 122, 123), (78, 77, 109, 110), (66, 65, 96, 97), (92, 91, 123, 124), (79, 78, 110, 111), (67, 66, 97, 98), (93, 92, 124, 125), (80, 79, 111, 112), (68, 67, 98, 99), (64, 93, 125, 95), (81, 80, 112, 113), (69, 68, 99, 100), (82, 81, 113, 114), (70, 69, 100, 101), (83, 82, 114, 115), (84, 83, 115, 116), (15, 70, 101, 14), (18, 17, 103, 71), (17, 16, 127, 128), (126, 129, 130, 131, 128, 127), (14, 101, 129, 126), (102, 103, 131, 130), (16, 14, 126, 127), (103, 17, 128, 131), (101, 102, 130, 129)])
_uv = me_cylinder_004.uv_layers.new(name='UVMap')
_uv.uv.foreach_set('vector', [1.0, 0.5, 1.0, 1.0, 0.9688, 1.0, 0.9688, 0.5, 0.9688, 0.5, 0.9688, 1.0, 0.9375, 1.0, 0.9375, 0.5, 0.9375, 0.5, 0.9375, 1.0, 0.9062, 1.0, 0.9062, 0.5, 0.9062, 0.5, 0.9062, 1.0, 0.875, 1.0, 0.875, 0.5, 0.875, 0.5, 0.875, 1.0, 0.8438, 1.0, 0.8438, 0.5, 0.8438, 0.5, 0.8438, 1.0, 0.8125, 1.0, 0.8125, 0.5, 0.8125, 0.5, 0.8125, 1.0, 0.7812, 1.0, 0.7812, 0.5, 0.7188, 0.5, 0.7188, 1.0, 0.6875, 1.0, 0.6875, 0.5, 0.6875, 0.5, 0.6875, 1.0, 0.6562, 1.0, 0.6562, 0.5, 0.6562, 0.5, 0.6562, 1.0, 0.625, 1.0, 0.625, 0.5, 0.625, 0.5, 0.625, 1.0, 0.5938, 1.0, 0.5938, 0.5, 0.5938, 0.5, 0.5938, 1.0, 0.5625, 1.0, 0.5625, 0.5, 0.5625, 0.5, 0.5625, 1.0, 0.5312, 1.0, 0.5312, 0.5, 0.5312, 0.5, 0.5312, 1.0, 0.5, 1.0, 0.5, 0.5, 0.5, 0.5, 0.5, 1.0, 0.4688, 1.0, 0.4688, 0.5, 0.4688, 0.5, 0.4688, 1.0, 0.4375, 1.0, 0.4375, 0.5, 0.4375, 0.5, 0.4375, 1.0, 0.4062, 1.0, 0.4062, 0.5, 0.4062, 0.5, 0.4062, 1.0, 0.375, 1.0, 0.375, 0.5, 0.375, 0.5, 0.375, 1.0, 0.3438, 1.0, 0.3438, 0.5, 0.3438, 0.5, 0.3438, 1.0, 0.3125, 1.0, 0.3125, 0.5, 0.3125, 0.5, 0.3125, 1.0, 0.2812, 1.0, 0.2812, 0.5, 0.2812, 0.5, 0.2812, 1.0, 0.25, 1.0, 0.25, 0.5, 0.25, 0.5, 0.25, 1.0, 0.2188, 1.0, 0.2188, 0.5, 0.2188, 0.5, 0.2188, 1.0, 0.1875, 1.0, 0.1875, 0.5, 0.1875, 0.5, 0.1875, 1.0, 0.1562, 1.0, 0.1562, 0.5, 0.1562, 0.5, 0.1562, 1.0, 0.125, 1.0, 0.125, 0.5, 0.125, 0.5, 0.125, 1.0, 0.09375, 1.0, 0.09375, 0.5, 0.09375, 0.5, 0.09375, 1.0, 0.0625, 1.0, 0.0625, 0.5, 0.875, 1.0, 0.9062, 1.0, 0.9062, 1.0, 0.875, 1.0, 0.0625, 0.5, 0.0625, 1.0, 0.03125, 1.0, 0.03125, 0.5, 0.03125, 0.5, 0.03125, 1.0, 0.0, 1.0, 0.0, 0.5, 0.75, 0.49, 0.7968, 0.4854, 0.8418, 0.4717, 0.8833, 0.4496, 0.9197, 0.4197, 0.9496, 0.3833, 0.9717, 0.3418, 0.9854, 0.2968, 0.99, 0.25, 0.9854, 0.2032, 0.9717, 0.1582, 0.9496, 0.1167, 0.9197, 0.08029, 0.8833, 0.05045, 0.8418, 0.02827, 0.7968, 0.01461, 0.75, 0.01, 0.7032, 0.01461, 0.6582, 0.02827, 0.6167, 0.05045, 0.5803, 0.08029, 0.5504, 0.1167, 0.5283, 0.1582, 0.5146, 0.2032, 0.51, 0.25, 0.5146, 0.2968, 0.5283, 0.3418, 0.5504, 0.3833, 0.5803, 0.4197, 0.6167, 0.4496, 0.6582, 0.4717, 0.7032, 0.4854, 0.5938, 1.0, 0.625, 1.0, 0.625, 1.0, 0.5938, 1.0, 0.3125, 1.0, 0.3438, 1.0, 0.3438, 1.0, 0.3125, 1.0, 0.03125, 1.0, 0.0625, 1.0, 0.0625, 1.0, 0.03125, 1.0, 0.4375, 1.0, 0.4688, 1.0, 0.4688, 1.0, 0.4375, 1.0, 0.1562, 1.0, 0.1875, 1.0, 0.1875, 1.0, 0.1562, 1.0, 0.8438, 1.0, 0.875, 1.0, 0.875, 1.0, 0.8438, 1.0, 0.5625, 1.0, 0.5938, 1.0, 0.5938, 1.0, 0.5625, 1.0, 0.2812, 1.0, 0.3125, 1.0, 0.3125, 1.0, 0.2812, 1.0, 0.9688, 1.0, 1.0, 1.0, 1.0, 1.0, 0.9688, 1.0, 0.0, 1.0, 0.03125, 1.0, 0.03125, 1.0, 0.0, 1.0, 0.6875, 1.0, 0.7188, 1.0, 0.7188, 1.0, 0.6875, 1.0, 0.4062, 1.0, 0.4375, 1.0, 0.4375, 1.0, 0.4062, 1.0, 0.125, 1.0, 0.1562, 1.0, 0.1562, 1.0, 0.125, 1.0, 0.8125, 1.0, 0.8438, 1.0, 0.8438, 1.0, 0.8125, 1.0, 0.5312, 1.0, 0.5625, 1.0, 0.5625, 1.0, 0.5312, 1.0, 0.25, 1.0, 0.2812, 1.0, 0.2812, 1.0, 0.25, 1.0, 0.9375, 1.0, 0.9688, 1.0, 0.9688, 1.0, 0.9375, 1.0, 0.6562, 1.0, 0.6875, 1.0, 0.6875, 1.0, 0.6562, 1.0, 0.375, 1.0, 0.4062, 1.0, 0.4062, 1.0, 0.375, 1.0, 0.09375, 1.0, 0.125, 1.0, 0.125, 1.0, 0.09375, 1.0, 0.7812, 1.0, 0.8125, 1.0, 0.8125, 1.0, 0.7812, 1.0, 0.5, 1.0, 0.5312, 1.0, 0.5312, 1.0, 0.5, 1.0, 0.2188, 1.0, 0.25, 1.0, 0.25, 1.0, 0.2188, 1.0, 0.9062, 1.0, 0.9375, 1.0, 0.9375, 1.0, 0.9062, 1.0, 0.625, 1.0, 0.6562, 1.0, 0.6562, 1.0, 0.625, 1.0, 0.3438, 1.0, 0.375, 1.0, 0.375, 1.0, 0.3438, 1.0, 0.0625, 1.0, 0.09375, 1.0, 0.09375, 1.0, 0.0625, 1.0, 0.4688, 1.0, 0.5, 1.0, 0.5, 1.0, 0.4688, 1.0, 0.1875, 1.0, 0.2188, 1.0, 0.2188, 1.0, 0.1875, 1.0, 0.2968, 0.4854, 0.25, 0.49, 0.2032, 0.4854, 0.1582, 0.4717, 0.1167, 0.4496, 0.08029, 0.4197, 0.05045, 0.3833, 0.02827, 0.3418, 0.01461, 0.2968, 0.01, 0.25, 0.01461, 0.2032, 0.02827, 0.1582, 0.05045, 0.1167, 0.08029, 0.08029, 0.1167, 0.05045, 0.1582, 0.02827, 0.2032, 0.01461, 0.25, 0.01, 0.2968, 0.01461, 0.3418, 0.02827, 0.3833, 0.05045, 0.4197, 0.08029, 0.4496, 0.1167, 0.4717, 0.1582, 0.4854, 0.2032, 0.49, 0.25, 0.4854, 0.2968, 0.4717, 0.3418, 0.4496, 0.3833, 0.4197, 0.4197, 0.3833, 0.4496, 0.3418, 0.4717, 0.2812, 1.0, 0.3125, 1.0, 0.3125, 1.0, 0.2812, 1.0, 0.6875, 1.0, 0.7188, 1.0, 0.7188, 1.0, 0.6875, 1.0, 0.25, 1.0, 0.2812, 1.0, 0.2812, 1.0, 0.25, 1.0, 0.6562, 1.0, 0.6875, 1.0, 0.6875, 1.0, 0.6562, 1.0, 0.2188, 1.0, 0.25, 1.0, 0.25, 1.0, 0.2188, 1.0, 0.625, 1.0, 0.6562, 1.0, 0.6562, 1.0, 0.625, 1.0, 0.1875, 1.0, 0.2188, 1.0, 0.2188, 1.0, 0.1875, 1.0, 0.5938, 1.0, 0.625, 1.0, 0.625, 1.0, 0.5938, 1.0, 0.1562, 1.0, 0.1875, 1.0, 0.1875, 1.0, 0.1562, 1.0, 0.5625, 1.0, 0.5938, 1.0, 0.5938, 1.0, 0.5625, 1.0, 0.9688, 1.0, 1.0, 1.0, 1.0, 1.0, 0.9688, 1.0, 0.125, 1.0, 0.1562, 1.0, 0.1562, 1.0, 0.125, 1.0, 0.5312, 1.0, 0.5625, 1.0, 0.5625, 1.0, 0.5312, 1.0, 0.9375, 1.0, 0.9688, 1.0, 0.9688, 1.0, 0.9375, 1.0, 0.09375, 1.0, 0.125, 1.0, 0.125, 1.0, 0.09375, 1.0, 0.5, 1.0, 0.5312, 1.0, 0.5312, 1.0, 0.5, 1.0, 0.9062, 1.0, 0.9375, 1.0, 0.9375, 1.0, 0.9062, 1.0, 0.0625, 1.0, 0.09375, 1.0, 0.09375, 1.0, 0.0625, 1.0, 0.4688, 1.0, 0.5, 1.0, 0.5, 1.0, 0.4688, 1.0, 0.875, 1.0, 0.9062, 1.0, 0.9062, 1.0, 0.875, 1.0, 0.03125, 1.0, 0.0625, 1.0, 0.0625, 1.0, 0.03125, 1.0, 0.4375, 1.0, 0.4688, 1.0, 0.4688, 1.0, 0.4375, 1.0, 0.8438, 1.0, 0.875, 1.0, 0.875, 1.0, 0.8438, 1.0, 0.0, 1.0, 0.03125, 1.0, 0.03125, 1.0, 0.0, 1.0, 0.4062, 1.0, 0.4375, 1.0, 0.4375, 1.0, 0.4062, 1.0, 0.8125, 1.0, 0.8438, 1.0, 0.8438, 1.0, 0.8125, 1.0, 0.375, 1.0, 0.4062, 1.0, 0.4062, 1.0, 0.375, 1.0, 0.7812, 1.0, 0.8125, 1.0, 0.8125, 1.0, 0.7812, 1.0, 0.3438, 1.0, 0.375, 1.0, 0.375, 1.0, 0.3438, 1.0, 0.3125, 1.0, 0.3438, 1.0, 0.3438, 1.0, 0.3125, 1.0, 0.7812, 1.0, 0.7812, 1.0, 0.7812, 1.0, 0.7812, 0.5, 0.7188, 1.0, 0.7188, 0.5, 0.7188, 1.0, 0.7188, 1.0, 0.9854, 0.2032, 0.99, 0.25, 0.99, 0.25, 0.9854, 0.2032, 0.7812, 0.5, 0.7812, 1.0, 0.49, 0.25, 0.4854, 0.2032, 0.7188, 0.5, 0.99, 0.25, 0.7812, 0.5, 0.7812, 1.0, 0.7812, 1.0, 0.7812, 0.5, 0.49, 0.25, 0.4854, 0.2032, 0.4854, 0.2032, 0.49, 0.25, 0.99, 0.25, 0.9854, 0.2968, 0.9854, 0.2968, 0.99, 0.25, 0.7188, 1.0, 0.7188, 0.5, 0.7188, 0.5, 0.7188, 1.0, 0.4854, 0.2968, 0.49, 0.25, 0.49, 0.25, 0.4854, 0.2968])
me_cylinder_004.materials.append(mat_material)
me_cylinder_004.update()
me_cube = bpy.data.meshes.new('Cube')
me_cube.from_pydata([(-1.0, -1.0, -0.1625), (-1.0, -1.0, 0.1384), (-1.0, 1.0, -0.1625), (-1.0, 1.0, 0.1384), (1.0, -1.0, -0.1625), (1.0, -1.0, 0.1384), (1.0, 1.0, -0.1625), (1.0, 1.0, 0.1384), (-0.9587, -0.9587, 0.1384), (-0.9587, 0.9587, 0.1384), (0.9587, 0.9587, 0.1384), (0.9587, -0.9587, 0.1384), (-0.9587, -0.9587, -0.1143), (-0.9587, 0.9587, -0.1143), (0.9587, 0.9587, -0.1143), (0.9587, -0.9587, -0.1143)], [], [(0, 1, 3, 2), (2, 3, 7, 6), (6, 7, 5, 4), (4, 5, 1, 0), (2, 6, 4, 0), (5, 7, 10, 11), (11, 10, 14, 15), (3, 1, 8, 9), (1, 5, 11, 8), (7, 3, 9, 10), (14, 13, 12, 15), (9, 8, 12, 13), (8, 11, 15, 12), (10, 9, 13, 14)])
_uv = me_cube.uv_layers.new(name='UVMap')
_uv.uv.foreach_set('vector', [0.375, 0.0, 0.625, 0.0, 0.625, 0.25, 0.375, 0.25, 0.375, 0.25, 0.625, 0.25, 0.625, 0.5, 0.375, 0.5, 0.375, 0.5, 0.625, 0.5, 0.625, 0.75, 0.375, 0.75, 0.375, 0.75, 0.625, 0.75, 0.625, 1.0, 0.375, 1.0, 0.125, 0.5, 0.375, 0.5, 0.375, 0.75, 0.125, 0.75, 0.625, 0.75, 0.625, 0.5, 0.625, 0.5, 0.625, 0.75, 0.625, 0.75, 0.625, 0.5, 0.625, 0.5, 0.625, 0.75, 0.625, 0.25, 0.625, 0.0, 0.625, 0.0, 0.625, 0.25, 0.625, 1.0, 0.625, 0.75, 0.625, 0.75, 0.625, 1.0, 0.625, 0.5, 0.625, 0.25, 0.625, 0.25, 0.625, 0.5, 0.625, 0.5, 0.875, 0.5, 0.875, 0.75, 0.625, 0.75, 0.625, 0.25, 0.625, 0.0, 0.625, 0.0, 0.625, 0.25, 0.625, 1.0, 0.625, 0.75, 0.625, 0.75, 0.625, 1.0, 0.625, 0.5, 0.625, 0.25, 0.625, 0.25, 0.625, 0.5])
me_cube.update()

# ---- objects
ob_platform = bpy.data.objects.new('platform', me_cylinder)
ob_platform_001 = bpy.data.objects.new('platform.001', me_cylinder_001)
ob_platform_002 = bpy.data.objects.new('platform.002', me_cylinder_002)
ob_platform_003 = bpy.data.objects.new('platform.003', me_cylinder_003)
ob_platform_004 = bpy.data.objects.new('platform.004', me_cylinder_004)
ob_cube = bpy.data.objects.new('Cube', me_cube)

# ---- transforms, parenting, visibility, modifiers, constraints
ob_platform.location = (0.0, 0.0, 0.0)
ob_platform.rotation_euler = (0.0, -0.0, -1.57)
_m = ob_platform.modifiers.new('Bevel', 'BEVEL')
_m.width = 0.14
_m.width_pct = 0.14
_m.segments = 5
ob_platform_001.location = (0.0, 2.191, 0.2645)
ob_platform_001.rotation_euler = (0.0, -0.0, -1.57)
_m = ob_platform_001.modifiers.new('Bevel', 'BEVEL')
_m.width = 0.14
_m.width_pct = 0.14
_m.segments = 5
ob_platform_002.location = (1.916, 0.854, 0.2645)
ob_platform_002.rotation_euler = (0.0, -0.0, -2.701)
_m = ob_platform_002.modifiers.new('Bevel', 'BEVEL')
_m.width = 0.14
_m.width_pct = 0.14
_m.segments = 5
ob_platform_003.location = (-1.916, 0.854, 0.2645)
ob_platform_003.rotation_euler = (0.0, -0.0, 5.843)
_m = ob_platform_003.modifiers.new('Bevel', 'BEVEL')
_m.width = 0.14
_m.width_pct = 0.14
_m.segments = 5
ob_platform_004.location = (0.0, 4.383, 0.5296)
ob_platform_004.rotation_euler = (0.0, -0.0, -1.57)
_m = ob_platform_004.modifiers.new('Bevel', 'BEVEL')
_m.width = 0.14
_m.width_pct = 0.14
_m.segments = 5
ob_cube.location = (0.01176, -1.895, -0.2186)
_m = ob_cube.modifiers.new('Bevel', 'BEVEL')
_m.segments = 16
_m.affect = 'VERTICES'

# ---- collection membership
scene.collection.objects.link(ob_platform)
scene.collection.objects.link(ob_platform_001)
scene.collection.objects.link(ob_platform_002)
scene.collection.objects.link(ob_platform_003)
scene.collection.objects.link(ob_platform_004)
scene.collection.objects.link(ob_cube)

# ---- scene / render settings (as saved in the file)
scene.frame_start = 1; scene.frame_end = 250; scene.frame_set(1)
scene.render.engine = 'BLENDER_EEVEE_NEXT'
scene.render.image_settings.exr_codec = 'NONE'
scene.render.simplify_subdivision_render = 0
scene.render.simplify_child_particles_render = 0.0
scene.cycles.sampling_pattern = 'TABULATED_SOBOL'
scene.eevee.use_shadows = False
scene.view_settings.view_transform = 'Filmic'
bpy.context.view_layer.update()

# ---- added for rendering (the .blend has no active camera and no usable light): camera, sun + grey world if the file has none
cam_auto = bpy.data.cameras.new('AutoCamera')
cam_auto.lens = 50.0
cam_auto.sensor_width = 36.0
cam_auto.clip_end = 1000.0
ob_auto_camera = bpy.data.objects.new('AutoCamera', cam_auto)
scene.collection.objects.link(ob_auto_camera)
ob_auto_camera.location = (10.9595, -11.1319, 9.00744)
ob_auto_camera.rotation_euler = (1.09748, -7.21219e-08, 0.694738)
scene.camera = ob_auto_camera
light_auto_sun = bpy.data.lights.new('AutoSun', 'SUN')
light_auto_sun.energy = 3.0
light_auto_sun.angle = 0.0523599
ob_auto_sun = bpy.data.objects.new('AutoSun', light_auto_sun)
scene.collection.objects.link(ob_auto_sun)
ob_auto_sun.rotation_euler = (0.872665, 0.174533, 0.523599)
if scene.world is None:
    world_auto = bpy.data.worlds.new('AutoWorld')
    world_auto.color = (0.3, 0.3, 0.3)
    scene.world = world_auto
bpy.context.view_layer.update()
